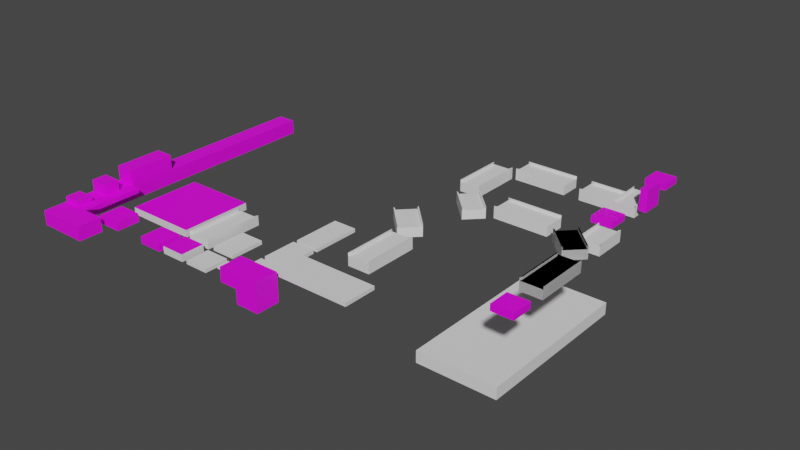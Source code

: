 # Source: level_getrolling.blend  (saved by Blender 4.5.87; exported with 4.5.12 LTS)
import bpy
from mathutils import Matrix  # noqa: F401  (used for matrix-valued properties, if any)

bpy.ops.wm.read_factory_settings(use_empty=True)
scene = bpy.context.scene
scene.name = 'Scene'

# ---- collections
col_collection = bpy.data.collections.new('Collection'); scene.collection.children.link(col_collection)

# ---- images (referenced by path relative to the original .blend; pixels are not part of the script)
import os
ASSET_DIR = os.environ.get("B2B_ASSET_DIR", "")  # directory of the original .blend (textures are referenced by path, not embedded)
HERE = os.path.dirname(os.path.abspath(__file__))  # packed textures are extracted next to this script under _unpacked/

def load_image(name, relpath, width, height, colorspace="sRGB"):
    """Load a texture the original file referenced (path relative to the .blend, or extracted next to this script)."""
    p = next((c for c in (os.path.join(HERE, relpath), os.path.join(ASSET_DIR, relpath)) if relpath and os.path.exists(c)), "")
    if p:
        img = bpy.data.images.load(p, check_existing=True)
        img.name = name
    else:  # same state as the original file: an image datablock whose file is absent (Cycles renders it pink)
        img = bpy.data.images.new(name, width, height)
        img.source = "FILE"
        img.filepath = "//" + (relpath or name)
    img.colorspace_settings.name = colorspace
    return img
img_block_3_tex_png = load_image('block_3_tex.png', 'block_3_tex.png', 1024, 1024, 'sRGB')
img_block_1_tex_png = load_image('block_1_tex.png', 'block_1_tex.png', 1024, 1024, 'sRGB')
img_block_2_tex_png = load_image('block_2_tex.png', 'block_2_tex.png', 1024, 1024, 'sRGB')

# ---- materials (node trees are filled in below, after node groups)
mat_tiled1 = bpy.data.materials.new('tiled1')
mat_tiled1.use_transparent_shadow = False
mat_blank = bpy.data.materials.new('blank')
mat_blank.use_transparent_shadow = False
mat_tiled2 = bpy.data.materials.new('tiled2')
mat_tiled2.use_transparent_shadow = False
mat_tiled3 = bpy.data.materials.new('tiled3')
mat_tiled3.use_transparent_shadow = False

# ---- material node trees
mat_tiled1.use_nodes = True; mat_tiled1.node_tree.nodes.clear()
_N = mat_tiled1.node_tree.nodes; _L = mat_tiled1.node_tree.links
n0 = _N.new('ShaderNodeBsdfPrincipled'); n0.name = 'Principled BSDF'; n0.location = (167, 300)
n0.distribution = 'GGX'
n0.subsurface_method = 'RANDOM_WALK_SKIN'
n0.inputs[3].default_value = 1.45
n0.inputs[27].default_value = (0.0, 0.0, 0.0, 1.0)
n0.inputs[28].default_value = 1.0
n1 = _N.new('ShaderNodeOutputMaterial'); n1.name = 'Material Output'; n1.location = (457, 300)
n2 = _N.new('ShaderNodeTexImage'); n2.name = 'Image Texture'; n2.location = (-373, 231)
n2.image = img_block_3_tex_png
_L.new(n0.outputs[0], n1.inputs[0])
_L.new(n2.outputs[0], n0.inputs[0])
n1.is_active_output = True
mat_blank.use_nodes = True; mat_blank.node_tree.nodes.clear()
_N = mat_blank.node_tree.nodes; _L = mat_blank.node_tree.links
n0 = _N.new('ShaderNodeBsdfPrincipled'); n0.name = 'Principled BSDF'; n0.location = (10, 300)
n0.distribution = 'GGX'
n0.subsurface_method = 'RANDOM_WALK_SKIN'
n0.inputs[3].default_value = 1.45
n0.inputs[27].default_value = (0.0, 0.0, 0.0, 1.0)
n0.inputs[28].default_value = 1.0
n1 = _N.new('ShaderNodeOutputMaterial'); n1.name = 'Material Output'; n1.location = (300, 300)
_L.new(n0.outputs[0], n1.inputs[0])
n1.is_active_output = True
mat_tiled2.use_nodes = True; mat_tiled2.node_tree.nodes.clear()
_N = mat_tiled2.node_tree.nodes; _L = mat_tiled2.node_tree.links
n0 = _N.new('ShaderNodeBsdfPrincipled'); n0.name = 'Principled BSDF'; n0.location = (167, 300)
n0.distribution = 'GGX'
n0.subsurface_method = 'RANDOM_WALK_SKIN'
n0.inputs[3].default_value = 1.45
n0.inputs[27].default_value = (0.0, 0.0, 0.0, 1.0)
n0.inputs[28].default_value = 1.0
n1 = _N.new('ShaderNodeOutputMaterial'); n1.name = 'Material Output'; n1.location = (457, 300)
n2 = _N.new('ShaderNodeTexImage'); n2.name = 'Image Texture'; n2.location = (-373, 231)
n2.image = img_block_1_tex_png
_L.new(n0.outputs[0], n1.inputs[0])
_L.new(n2.outputs[0], n0.inputs[0])
n1.is_active_output = True
mat_tiled3.use_nodes = True; mat_tiled3.node_tree.nodes.clear()
_N = mat_tiled3.node_tree.nodes; _L = mat_tiled3.node_tree.links
n0 = _N.new('ShaderNodeBsdfPrincipled'); n0.name = 'Principled BSDF'; n0.location = (167, 300)
n0.distribution = 'GGX'
n0.subsurface_method = 'RANDOM_WALK_SKIN'
n0.inputs[3].default_value = 1.45
n0.inputs[27].default_value = (0.0, 0.0, 0.0, 1.0)
n0.inputs[28].default_value = 1.0
n1 = _N.new('ShaderNodeOutputMaterial'); n1.name = 'Material Output'; n1.location = (457, 300)
n2 = _N.new('ShaderNodeTexImage'); n2.name = 'Image Texture'; n2.location = (-373, 231)
n2.image = img_block_2_tex_png
_L.new(n0.outputs[0], n1.inputs[0])
_L.new(n2.outputs[0], n0.inputs[0])
n1.is_active_output = True

# ---- world
world_world = bpy.data.worlds.new('World'); scene.world = world_world
world_world.use_nodes = True; world_world.node_tree.nodes.clear()
_N = world_world.node_tree.nodes; _L = world_world.node_tree.links
n0 = _N.new('ShaderNodeOutputWorld'); n0.name = 'World Output'; n0.location = (300, 300)
n1 = _N.new('ShaderNodeBackground'); n1.name = 'Background'; n1.location = (10, 300)
n1.inputs[0].default_value = (0.05088, 0.05088, 0.05088, 1.0)
_L.new(n1.outputs[0], n0.inputs[0])
n0.is_active_output = True
world_world.color = (0.05088, 0.05088, 0.05088)
world_world.use_sun_shadow = False
world_world.sun_shadow_jitter_overblur = 0.0

# ---- meshes
me_cube = bpy.data.meshes.new('Cube')
me_cube.from_pydata([(1.0, 1.0, 1.0), (1.0, 1.0, -1.0), (1.0, -1.0, 1.0), (1.0, -1.0, -1.0), (-1.0, 1.0, 1.0), (-1.0, 1.0, -1.0), (-1.0, -1.0, 1.0), (-1.0, -1.0, -1.0)], [], [(0, 4, 6, 2), (3, 2, 6, 7), (7, 6, 4, 5), (5, 1, 3, 7), (1, 0, 2, 3), (5, 4, 0, 1)])
me_cube.polygons.foreach_set('material_index', [0, 1, 1, 0, 1, 1])
_uv = me_cube.uv_layers.new(name='UVMap')
_uv.uv.foreach_set('vector', [-1.996, -1.992, 2.993, -1.992, 2.993, 2.997, -1.996, 2.997, 0.375, 0.75, 0.625, 0.75, 0.625, 1.0, 0.375, 1.0, 0.375, 0.0, 0.625, 0.0, 0.625, 0.25, 0.375, 0.25, 0.125, 0.5, 0.375, 0.5, 0.375, 0.75, 0.125, 0.75, 0.375, 0.5, 0.625, 0.5, 0.625, 0.75, 0.375, 0.75, 0.375, 0.25, 0.625, 0.25, 0.625, 0.5, 0.375, 0.5])
me_cube.materials.append(mat_tiled1)
me_cube.materials.append(mat_blank)
me_cube.use_remesh_preserve_volume = False
me_cube.use_remesh_preserve_attributes = False
me_cube.use_mirror_vertex_groups = False
me_cube.update()
me_cube_001 = bpy.data.meshes.new('Cube.001')
me_cube_001.from_pydata([(0.8947, 0.8947, 1.0), (1.0, 1.0, -1.0), (0.8947, -0.8947, 1.0), (1.0, -1.0, -1.0), (-0.8947, 0.8947, 1.0), (-1.0, 1.0, -1.0), (-0.8947, -0.8947, 1.0), (-1.0, -1.0, -1.0), (1.0, -1.0, 1.0), (-1.0, -1.0, 1.0), (1.0, 1.0, 1.0), (-1.0, 1.0, 1.0), (1.0, -1.0, 1.795), (-1.0, -1.0, 1.795), (-1.0, 1.0, 1.795), (1.0, 1.0, 1.795), (0.8947, -0.8947, 1.795), (-0.8947, -0.8947, 1.795), (-0.8947, 0.8947, 1.795), (0.8947, 0.8947, 1.795)], [], [(0, 4, 6, 2), (3, 8, 9, 7), (7, 9, 11, 5), (5, 1, 3, 7), (1, 10, 8, 3), (5, 11, 10, 1), (8, 2, 16, 12), (0, 2, 8, 10), (6, 4, 11, 9), (0, 10, 15, 19), (16, 17, 13, 12), (18, 19, 15, 14), (2, 6, 17, 16), (10, 11, 14, 15), (11, 4, 18, 14), (6, 9, 13, 17), (9, 8, 12, 13), (4, 0, 19, 18)])
_uv = me_cube_001.uv_layers.new(name='UVMap')
_uv.uv.foreach_set('vector', [0.6382, 0.5132, 0.8618, 0.5132, 0.8618, 0.7368, 0.6382, 0.7368, 0.375, 0.75, 0.625, 0.75, 0.625, 1.0, 0.375, 1.0, 0.375, 0.0, 0.625, 0.0, 0.625, 0.25, 0.375, 0.25, 0.125, 0.5, 0.375, 0.5, 0.375, 0.75, 0.125, 0.75, 0.375, 0.5, 0.625, 0.5, 0.625, 0.75, 0.375, 0.75, 0.375, 0.25, 0.625, 0.25, 0.625, 0.5, 0.375, 0.5, 0.625, 0.75, 0.6382, 0.7368, 0.6382, 0.7368, 0.625, 0.75, 0.6382, 0.5132, 0.6382, 0.7368, 0.625, 0.75, 0.625, 0.5, 0.8618, 0.7368, 0.8618, 0.5132, 0.875, 0.5, 0.875, 0.75, 0.6382, 0.5132, 0.625, 0.5, 0.625, 0.5, 0.6382, 0.5132, 0.6382, 0.7368, 0.8618, 0.7368, 0.875, 0.75, 0.625, 0.75, 0.8618, 0.5132, 0.6382, 0.5132, 0.625, 0.5, 0.875, 0.5, 0.6382, 0.7368, 0.8618, 0.7368, 0.8618, 0.7368, 0.6382, 0.7368, 0.625, 0.5, 0.625, 0.25, 0.625, 0.25, 0.625, 0.5, 0.875, 0.5, 0.8618, 0.5132, 0.8618, 0.5132, 0.875, 0.5, 0.8618, 0.7368, 0.875, 0.75, 0.875, 0.75, 0.8618, 0.7368, 0.625, 1.0, 0.625, 0.75, 0.625, 0.75, 0.625, 1.0, 0.8618, 0.5132, 0.6382, 0.5132, 0.6382, 0.5132, 0.8618, 0.5132])
me_cube_001.use_remesh_preserve_volume = False
me_cube_001.use_remesh_preserve_attributes = False
me_cube_001.use_mirror_vertex_groups = False
me_cube_001.update()
me_cube_002 = bpy.data.meshes.new('Cube.002')
me_cube_002.from_pydata([(1.0, 1.0, 1.0), (1.0, 1.0, -1.0), (1.0, -1.0, 1.0), (1.0, -1.0, -1.0), (-1.0, 1.0, 1.0), (-1.0, 1.0, -1.0), (-1.0, -1.0, 1.0), (-1.0, -1.0, -1.0)], [], [(0, 4, 6, 2), (3, 2, 6, 7), (7, 6, 4, 5), (5, 1, 3, 7), (1, 0, 2, 3), (5, 4, 0, 1)])
_uv = me_cube_002.uv_layers.new(name='UVMap')
_uv.uv.foreach_set('vector', [0.625, 0.5, 0.875, 0.5, 0.875, 0.75, 0.625, 0.75, 0.375, 0.75, 0.625, 0.75, 0.625, 1.0, 0.375, 1.0, 0.375, 0.0, 0.625, 0.0, 0.625, 0.25, 0.375, 0.25, 0.125, 0.5, 0.375, 0.5, 0.375, 0.75, 0.125, 0.75, 0.375, 0.5, 0.625, 0.5, 0.625, 0.75, 0.375, 0.75, 0.375, 0.25, 0.625, 0.25, 0.625, 0.5, 0.375, 0.5])
me_cube_002.materials.append(mat_tiled1)
me_cube_002.use_remesh_preserve_volume = False
me_cube_002.use_remesh_preserve_attributes = False
me_cube_002.use_mirror_vertex_groups = False
me_cube_002.update()
me_cube_003 = bpy.data.meshes.new('Cube.003')
me_cube_003.from_pydata([(1.0, 1.0, 1.0), (1.0, 1.0, -1.0), (1.0, -1.0, 1.0), (1.0, -1.0, -1.0), (-1.0, 1.0, 1.0), (-1.0, 1.0, -1.0), (-1.0, -1.0, 1.0), (-1.0, -1.0, -1.0)], [], [(0, 4, 6, 2), (3, 2, 6, 7), (7, 6, 4, 5), (5, 1, 3, 7), (1, 0, 2, 3), (5, 4, 0, 1)])
_uv = me_cube_003.uv_layers.new(name='UVMap')
_uv.uv.foreach_set('vector', [0.9971, 0.5, 1.991, 0.5, 1.991, 1.494, 0.9971, 1.494, 0.002858, 1.494, 0.9971, 1.494, 0.9971, 2.489, 0.002858, 2.489, 0.002858, -1.489, 0.9971, -1.489, 0.9971, -0.4943, 0.002858, -0.4943, -0.9914, 0.5, 0.002858, 0.5, 0.002858, 1.494, -0.9914, 1.494, 0.002858, 0.5, 0.9971, 0.5, 0.9971, 1.494, 0.002858, 1.494, 0.002858, -0.4943, 0.9971, -0.4943, 0.9971, 0.5, 0.002858, 0.5])
me_cube_003.materials.append(mat_tiled2)
me_cube_003.use_remesh_preserve_volume = False
me_cube_003.use_remesh_preserve_attributes = False
me_cube_003.use_mirror_vertex_groups = False
me_cube_003.update()
me_cube_004 = bpy.data.meshes.new('Cube.004')
me_cube_004.from_pydata([(1.0, 1.0, 1.0), (1.0, 1.0, -1.0), (1.0, -1.0, 1.0), (1.0, -1.0, -1.0), (-1.0, 1.0, 1.0), (-1.0, 1.0, -1.0), (-1.0, -1.0, 1.0), (-1.0, -1.0, -1.0)], [], [(0, 4, 6, 2), (3, 2, 6, 7), (7, 6, 4, 5), (5, 1, 3, 7), (1, 0, 2, 3), (5, 4, 0, 1)])
_uv = me_cube_004.uv_layers.new(name='UVMap')
_uv.uv.foreach_set('vector', [0.625, 0.5, 0.875, 0.5, 0.875, 0.75, 0.625, 0.75, 0.375, 0.75, 0.625, 0.75, 0.625, 1.0, 0.375, 1.0, 0.375, 0.0, 0.625, 0.0, 0.625, 0.25, 0.375, 0.25, 0.125, 0.5, 0.375, 0.5, 0.375, 0.75, 0.125, 0.75, 0.375, 0.5, 0.625, 0.5, 0.625, 0.75, 0.375, 0.75, 0.375, 0.25, 0.625, 0.25, 0.625, 0.5, 0.375, 0.5])
me_cube_004.materials.append(mat_tiled3)
me_cube_004.use_remesh_preserve_volume = False
me_cube_004.use_remesh_preserve_attributes = False
me_cube_004.use_mirror_vertex_groups = False
me_cube_004.update()
me_cube_005 = bpy.data.meshes.new('Cube.005')
me_cube_005.from_pydata([(1.0, 1.0, 1.0), (1.0, 1.0, -1.0), (1.0, -1.0, 1.0), (1.0, -1.0, -1.0), (-1.0, 1.0, 1.0), (-1.0, 1.0, -1.0), (-1.0, -1.0, 1.0), (-1.0, -1.0, -1.0), (1.0, 1.0, 0.0), (-1.0, -1.0, 0.0), (1.0, -1.0, 0.0), (-1.0, 1.0, 0.0), (-1.0, 2.501, 0.0), (1.0, 2.501, 0.0), (1.0, 2.501, 1.0), (-1.0, 2.501, 1.0)], [], [(0, 4, 6, 2), (10, 2, 6, 9), (9, 6, 4, 11), (5, 1, 3, 7), (8, 0, 2, 10), (5, 11, 8, 1), (1, 8, 10, 3), (7, 9, 11, 5), (3, 10, 9, 7), (15, 14, 13, 12), (11, 4, 15, 12), (8, 11, 12, 13), (0, 8, 13, 14), (4, 0, 14, 15)])
_uv = me_cube_005.uv_layers.new(name='UVMap')
_uv.uv.foreach_set('vector', [0.625, 0.5, 0.875, 0.5, 0.875, 0.75, 0.625, 0.75, 0.5, 0.75, 0.625, 0.75, 0.625, 1.0, 0.5, 1.0, 0.5, 0.0, 0.625, 0.0, 0.625, 0.25, 0.5, 0.25, 0.125, 0.5, 0.375, 0.5, 0.375, 0.75, 0.125, 0.75, 0.5, 0.5, 0.625, 0.5, 0.625, 0.75, 0.5, 0.75, 0.375, 0.25, 0.5, 0.25, 0.5, 0.5, 0.375, 0.5, 0.375, 0.5, 0.5, 0.5, 0.5, 0.75, 0.375, 0.75, 0.375, 0.0, 0.5, 0.0, 0.5, 0.25, 0.375, 0.25, 0.375, 0.75, 0.5, 0.75, 0.5, 1.0, 0.375, 1.0, 0.875, 0.5, 0.625, 0.5, 0.5, 0.5, 0.5, 0.25, 0.5, 0.25, 0.625, 0.25, 0.625, 0.25, 0.5, 0.25, 0.5, 0.5, 0.5, 0.25, 0.5, 0.25, 0.5, 0.5, 0.625, 0.5, 0.5, 0.5, 0.5, 0.5, 0.625, 0.5, 0.875, 0.5, 0.625, 0.5, 0.625, 0.5, 0.875, 0.5])
me_cube_005.materials.append(mat_tiled2)
me_cube_005.use_remesh_preserve_volume = False
me_cube_005.use_remesh_preserve_attributes = False
me_cube_005.use_mirror_vertex_groups = False
me_cube_005.update()
me_cube_006 = bpy.data.meshes.new('Cube.006')
me_cube_006.from_pydata([(1.0, 1.0, 1.0), (1.0, 1.0, -1.0), (1.0, -1.0, 1.0), (1.0, -1.0, -1.0), (-1.0, 1.0, 1.0), (-1.0, 1.0, -1.0), (-1.0, -1.0, 1.0), (-1.0, -1.0, -1.0)], [], [(0, 4, 6, 2), (3, 2, 6, 7), (7, 6, 4, 5), (5, 1, 3, 7), (1, 0, 2, 3), (5, 4, 0, 1)])
me_cube_006.polygons.foreach_set('material_index', [0, 1, 1, 0, 1, 1])
_uv = me_cube_006.uv_layers.new(name='UVMap')
_uv.uv.foreach_set('vector', [1.027, -0.005945, 1.987, -0.005945, 1.987, 0.9539, 1.027, 0.9539, 0.06676, 0.9539, 1.027, 0.9539, 1.027, 1.914, 0.06676, 1.914, 0.06676, -1.926, 1.027, -1.926, 1.027, -0.9658, 0.06676, -0.9658, -0.8931, -0.005945, 0.06676, -0.005945, 0.06676, 0.9539, -0.8931, 0.9539, 0.06676, -0.005945, 1.027, -0.005945, 1.027, 0.9539, 0.06676, 0.9539, 0.06676, -0.9658, 1.027, -0.9658, 1.027, -0.005945, 0.06676, -0.005945])
me_cube_006.materials.append(mat_tiled1)
me_cube_006.materials.append(mat_blank)
me_cube_006.use_remesh_preserve_volume = False
me_cube_006.use_remesh_preserve_attributes = False
me_cube_006.use_mirror_vertex_groups = False
me_cube_006.update()
me_cube_009 = bpy.data.meshes.new('Cube.009')
me_cube_009.from_pydata([(1.0, 1.0, 1.0), (1.0, 1.0, -1.0), (1.0, -1.0, 1.0), (1.0, -1.0, -1.0), (-1.0, 1.0, 1.0), (-1.0, 1.0, -1.0), (-1.0, -1.0, 1.0), (-1.0, -1.0, -1.0)], [], [(0, 4, 6, 2), (3, 2, 6, 7), (7, 6, 4, 5), (5, 1, 3, 7), (1, 0, 2, 3), (5, 4, 0, 1)])
_uv = me_cube_009.uv_layers.new(name='UVMap')
_uv.uv.foreach_set('vector', [0.625, 0.5, 0.875, 0.5, 0.875, 0.75, 0.625, 0.75, 0.375, 0.75, 0.625, 0.75, 0.625, 1.0, 0.375, 1.0, 0.375, 0.0, 0.625, 0.0, 0.625, 0.25, 0.375, 0.25, 0.125, 0.5, 0.375, 0.5, 0.375, 0.75, 0.125, 0.75, 0.375, 0.5, 0.625, 0.5, 0.625, 0.75, 0.375, 0.75, 0.375, 0.25, 0.625, 0.25, 0.625, 0.5, 0.375, 0.5])
me_cube_009.use_remesh_preserve_volume = False
me_cube_009.use_remesh_preserve_attributes = False
me_cube_009.use_mirror_vertex_groups = False
me_cube_009.update()
me_cube_007 = bpy.data.meshes.new('Cube.007')
me_cube_007.from_pydata([(1.0, 1.0, 1.0), (1.0, 1.0, -1.0), (1.0, -1.0, 1.0), (1.0, -1.0, -1.0), (-1.0, 1.0, 1.0), (-1.0, 1.0, -1.0), (-1.0, -1.0, 1.0), (-1.0, -1.0, -1.0)], [], [(0, 4, 6, 2), (3, 2, 6, 7), (7, 6, 4, 5), (5, 1, 3, 7), (1, 0, 2, 3), (5, 4, 0, 1)])
_uv = me_cube_007.uv_layers.new(name='UVMap')
_uv.uv.foreach_set('vector', [0.625, 0.5, 0.875, 0.5, 0.875, 0.75, 0.625, 0.75, 0.375, 0.75, 0.625, 0.75, 0.625, 1.0, 0.375, 1.0, 0.375, 0.0, 0.625, 0.0, 0.625, 0.25, 0.375, 0.25, 0.125, 0.5, 0.375, 0.5, 0.375, 0.75, 0.125, 0.75, 0.375, 0.5, 0.625, 0.5, 0.625, 0.75, 0.375, 0.75, 0.375, 0.25, 0.625, 0.25, 0.625, 0.5, 0.375, 0.5])
me_cube_007.use_remesh_preserve_volume = False
me_cube_007.use_remesh_preserve_attributes = False
me_cube_007.use_mirror_vertex_groups = False
me_cube_007.update()
me_cube_008 = bpy.data.meshes.new('Cube.008')
me_cube_008.from_pydata([(1.0, 1.0, 1.0), (1.0, 1.0, -1.0), (1.0, -1.0, 1.0), (1.0, -1.0, -1.0), (-1.0, 1.0, 1.0), (-1.0, 1.0, -1.0), (-1.0, -1.0, 1.0), (-1.0, -1.0, -1.0)], [], [(0, 4, 6, 2), (3, 2, 6, 7), (7, 6, 4, 5), (5, 1, 3, 7), (1, 0, 2, 3), (5, 4, 0, 1)])
_uv = me_cube_008.uv_layers.new(name='UVMap')
_uv.uv.foreach_set('vector', [0.625, 0.5, 0.875, 0.5, 0.875, 0.75, 0.625, 0.75, 0.375, 0.75, 0.625, 0.75, 0.625, 1.0, 0.375, 1.0, 0.375, 0.0, 0.625, 0.0, 0.625, 0.25, 0.375, 0.25, 0.125, 0.5, 0.375, 0.5, 0.375, 0.75, 0.125, 0.75, 0.375, 0.5, 0.625, 0.5, 0.625, 0.75, 0.375, 0.75, 0.375, 0.25, 0.625, 0.25, 0.625, 0.5, 0.375, 0.5])
me_cube_008.use_remesh_preserve_volume = False
me_cube_008.use_remesh_preserve_attributes = False
me_cube_008.use_mirror_vertex_groups = False
me_cube_008.update()
me_cube_010 = bpy.data.meshes.new('Cube.010')
me_cube_010.from_pydata([(1.0, 1.0, 1.0), (1.0, 1.0, -1.0), (1.0, -1.0, 1.0), (1.0, -1.0, -1.0), (-1.0, 1.0, 1.0), (-1.0, 1.0, -1.0), (-1.0, -1.0, 1.0), (-1.0, -1.0, -1.0)], [], [(0, 4, 6, 2), (3, 2, 6, 7), (7, 6, 4, 5), (5, 1, 3, 7), (1, 0, 2, 3), (5, 4, 0, 1)])
_uv = me_cube_010.uv_layers.new(name='UVMap')
_uv.uv.foreach_set('vector', [0.625, 0.5, 0.875, 0.5, 0.875, 0.75, 0.625, 0.75, 0.375, 0.75, 0.625, 0.75, 0.625, 1.0, 0.375, 1.0, 0.375, 0.0, 0.625, 0.0, 0.625, 0.25, 0.375, 0.25, 0.125, 0.5, 0.375, 0.5, 0.375, 0.75, 0.125, 0.75, 0.375, 0.5, 0.625, 0.5, 0.625, 0.75, 0.375, 0.75, 0.375, 0.25, 0.625, 0.25, 0.625, 0.5, 0.375, 0.5])
me_cube_010.use_remesh_preserve_volume = False
me_cube_010.use_remesh_preserve_attributes = False
me_cube_010.use_mirror_vertex_groups = False
me_cube_010.update()
me_cube_012 = bpy.data.meshes.new('Cube.012')
me_cube_012.from_pydata([(1.0, 1.0, 1.0), (1.0, 1.0, -1.0), (1.0, -1.0, 1.0), (1.0, -1.0, -1.0), (-1.0, 1.0, 1.0), (-1.0, 1.0, -1.0), (-1.0, -1.0, 1.0), (-1.0, -1.0, -1.0)], [], [(0, 4, 6, 2), (3, 2, 6, 7), (7, 6, 4, 5), (5, 1, 3, 7), (1, 0, 2, 3), (5, 4, 0, 1)])
_uv = me_cube_012.uv_layers.new(name='UVMap')
_uv.uv.foreach_set('vector', [0.625, 0.5, 0.875, 0.5, 0.875, 0.75, 0.625, 0.75, 0.375, 0.75, 0.625, 0.75, 0.625, 1.0, 0.375, 1.0, 0.375, 0.0, 0.625, 0.0, 0.625, 0.25, 0.375, 0.25, 0.125, 0.5, 0.375, 0.5, 0.375, 0.75, 0.125, 0.75, 0.375, 0.5, 0.625, 0.5, 0.625, 0.75, 0.375, 0.75, 0.375, 0.25, 0.625, 0.25, 0.625, 0.5, 0.375, 0.5])
me_cube_012.use_remesh_preserve_volume = False
me_cube_012.use_remesh_preserve_attributes = False
me_cube_012.use_mirror_vertex_groups = False
me_cube_012.update()
me_cube_013 = bpy.data.meshes.new('Cube.013')
me_cube_013.from_pydata([(1.0, 1.0, 1.0), (1.0, 1.0, -1.0), (1.0, -1.0, 1.0), (1.0, -1.0, -1.0), (-1.0, 1.0, 1.0), (-1.0, 1.0, -1.0), (-1.0, -1.0, 1.0), (-1.0, -1.0, -1.0)], [], [(0, 4, 6, 2), (3, 2, 6, 7), (7, 6, 4, 5), (5, 1, 3, 7), (1, 0, 2, 3), (5, 4, 0, 1)])
_uv = me_cube_013.uv_layers.new(name='UVMap')
_uv.uv.foreach_set('vector', [0.625, 0.5, 0.875, 0.5, 0.875, 0.75, 0.625, 0.75, 0.375, 0.75, 0.625, 0.75, 0.625, 1.0, 0.375, 1.0, 0.375, 0.0, 0.625, 0.0, 0.625, 0.25, 0.375, 0.25, 0.125, 0.5, 0.375, 0.5, 0.375, 0.75, 0.125, 0.75, 0.375, 0.5, 0.625, 0.5, 0.625, 0.75, 0.375, 0.75, 0.375, 0.25, 0.625, 0.25, 0.625, 0.5, 0.375, 0.5])
me_cube_013.use_remesh_preserve_volume = False
me_cube_013.use_remesh_preserve_attributes = False
me_cube_013.use_mirror_vertex_groups = False
me_cube_013.update()
me_cube_014 = bpy.data.meshes.new('Cube.014')
me_cube_014.from_pydata([(1.0, 1.0, 1.0), (1.0, 1.0, -1.0), (1.0, -1.0, 1.0), (1.0, -1.0, -1.0), (-1.0, 1.0, 1.0), (-1.0, 1.0, -1.0), (-1.0, -1.0, 1.0), (-1.0, -1.0, -1.0)], [], [(0, 4, 6, 2), (3, 2, 6, 7), (7, 6, 4, 5), (5, 1, 3, 7), (1, 0, 2, 3), (5, 4, 0, 1)])
_uv = me_cube_014.uv_layers.new(name='UVMap')
_uv.uv.foreach_set('vector', [0.625, 0.5, 0.875, 0.5, 0.875, 0.75, 0.625, 0.75, 0.375, 0.75, 0.625, 0.75, 0.625, 1.0, 0.375, 1.0, 0.375, 0.0, 0.625, 0.0, 0.625, 0.25, 0.375, 0.25, 0.125, 0.5, 0.375, 0.5, 0.375, 0.75, 0.125, 0.75, 0.375, 0.5, 0.625, 0.5, 0.625, 0.75, 0.375, 0.75, 0.375, 0.25, 0.625, 0.25, 0.625, 0.5, 0.375, 0.5])
me_cube_014.use_remesh_preserve_volume = False
me_cube_014.use_remesh_preserve_attributes = False
me_cube_014.use_mirror_vertex_groups = False
me_cube_014.update()
me_cube_011 = bpy.data.meshes.new('Cube.011')
me_cube_011.from_pydata([(-1.0, 6.361, 1.0), (1.0, 6.361, 1.0), (1.0, 6.361, 0.0), (-1.0, 6.361, 0.0), (-1.0, 7.897, 1.0), (1.0, 7.897, 1.0), (1.0, 7.897, 0.0), (-1.0, 7.897, 0.0), (6.0, 6.361, 1.0), (6.0, 6.361, 0.0), (6.0, 7.897, 1.0), (6.0, 7.897, 0.0), (2.25, 7.897, 1.0), (3.5, 7.897, 1.0), (4.75, 7.897, 1.0), (4.75, 7.897, 0.0), (3.5, 7.897, 0.0), (2.25, 7.897, 0.0), (2.25, 6.361, 1.0), (3.5, 6.361, 1.0), (4.75, 6.361, 1.0), (2.25, 6.361, 0.0), (3.5, 6.361, 0.0), (4.75, 6.361, 0.0), (1.0, 6.361, 1.366), (1.0, 7.897, 1.366), (2.25, 7.897, 1.366), (2.25, 6.361, 1.366), (3.5, 7.897, 1.782), (4.75, 7.897, 1.782), (3.5, 6.361, 1.782), (4.75, 6.361, 1.782), (23.84, 6.361, 1.0), (23.84, 6.361, 0.0), (23.84, 7.897, 1.0), (23.84, 7.897, 0.0), (9.983, 7.897, 0.0), (9.983, 6.361, 0.0), (9.983, 7.897, 1.0), (9.983, 6.361, 1.0), (6.0, 6.361, 2.06), (6.0, 7.897, 2.06), (9.983, 7.897, 2.06), (9.983, 6.361, 2.06), (-1.0, 3.73, 1.0), (-1.0, 3.73, 0.0), (1.0, 3.73, 0.0), (1.0, 3.73, 1.0), (3.5, 6.361, 0.681), (6.0, 6.361, 0.6838), (2.25, 6.361, 0.6795), (4.75, 6.361, 0.6824), (4.75, 5.563, 1.0), (6.0, 5.563, 1.0), (1.0, 5.563, 1.0), (2.25, 5.563, 1.0), (3.5, 5.563, 1.0), (2.25, 5.563, 0.6795), (3.5, 5.563, 0.681), (4.75, 5.563, 0.6824), (6.0, 5.563, 0.6838)], [], [(45, 44, 0, 3), (3, 0, 4, 7), (46, 45, 3, 2), (47, 46, 2, 1), (44, 47, 1, 0), (7, 4, 5, 6), (0, 1, 5, 4), (2, 3, 7, 6), (15, 14, 10, 11), (37, 36, 35, 33), (14, 20, 8, 10), (50, 48, 58, 57), (23, 15, 11, 9), (2, 6, 17, 21), (21, 17, 16, 22), (22, 16, 15, 23), (1, 50, 57, 54), (8, 20, 52, 53), (20, 19, 56, 52), (18, 12, 26, 27), (12, 18, 19, 13), (19, 20, 31, 30), (6, 5, 12, 17), (17, 12, 13, 16), (16, 13, 14, 15), (25, 24, 27, 26), (5, 1, 24, 25), (1, 18, 27, 24), (12, 5, 25, 26), (28, 30, 31, 29), (13, 19, 30, 28), (14, 13, 28, 29), (20, 14, 29, 31), (32, 33, 35, 34), (36, 38, 34, 35), (38, 39, 32, 34), (39, 37, 33, 32), (8, 49, 9, 37, 39), (38, 10, 41, 42), (11, 10, 38, 36), (9, 11, 36, 37), (41, 40, 43, 42), (39, 38, 42, 43), (8, 39, 43, 40), (10, 8, 40, 41), (47, 44, 45, 46), (52, 59, 60, 53), (48, 50, 21, 22), (49, 51, 23, 9), (51, 48, 22, 23), (50, 1, 2, 21), (54, 57, 55), (55, 57, 58, 56), (56, 58, 59, 52), (49, 8, 53, 60), (18, 1, 54, 55), (51, 49, 60, 59), (19, 18, 55, 56), (48, 51, 59, 58)])
_uv = me_cube_011.uv_layers.new(name='UVMap')
_uv.uv.foreach_set('vector', [0.5, 0.25, 0.625, 0.25, 0.625, 0.25, 0.5, 0.25, 0.5, 0.25, 0.625, 0.25, 0.625, 0.25, 0.5, 0.25, 0.5, 0.5, 0.5, 0.25, 0.5, 0.25, 0.5, 0.5, 0.625, 0.5, 0.5, 0.5, 0.5, 0.5, 0.625, 0.5, 0.875, 0.5, 0.625, 0.5, 0.625, 0.5, 0.875, 0.5, 0.5, 0.25, 0.625, 0.25, 0.625, 0.5, 0.5, 0.5, 0.875, 0.5, 0.625, 0.5, 0.625, 0.5, 0.875, 0.5, 0.5, 0.5, 0.5, 0.25, 0.5, 0.25, 0.5, 0.5, 0.5, 0.5, 0.625, 0.5, 0.625, 0.5, 0.5, 0.5, 0.5, 0.5, 0.5, 0.5, 0.5, 0.5, 0.5, 0.5, 0.625, 0.5, 0.625, 0.5, 0.625, 0.5, 0.625, 0.5, 0.5849, 0.5, 0.5851, 0.5, 0.5851, 0.5, 0.5849, 0.5, 0.5, 0.5, 0.5, 0.5, 0.5, 0.5, 0.5, 0.5, 0.5, 0.5, 0.5, 0.5, 0.5, 0.5, 0.5, 0.5, 0.5, 0.5, 0.5, 0.5, 0.5, 0.5, 0.5, 0.5, 0.5, 0.5, 0.5, 0.5, 0.5, 0.5, 0.5, 0.5, 0.625, 0.5, 0.5849, 0.5, 0.5849, 0.5, 0.625, 0.5, 0.625, 0.5, 0.625, 0.5, 0.625, 0.5, 0.625, 0.5, 0.625, 0.5, 0.625, 0.5, 0.625, 0.5, 0.625, 0.5, 0.625, 0.5, 0.625, 0.5, 0.625, 0.5, 0.625, 0.5, 0.625, 0.5, 0.625, 0.5, 0.625, 0.5, 0.625, 0.5, 0.625, 0.5, 0.625, 0.5, 0.625, 0.5, 0.625, 0.5, 0.5, 0.5, 0.625, 0.5, 0.625, 0.5, 0.5, 0.5, 0.5, 0.5, 0.625, 0.5, 0.625, 0.5, 0.5, 0.5, 0.5, 0.5, 0.625, 0.5, 0.625, 0.5, 0.5, 0.5, 0.625, 0.5, 0.625, 0.5, 0.625, 0.5, 0.625, 0.5, 0.625, 0.5, 0.625, 0.5, 0.625, 0.5, 0.625, 0.5, 0.625, 0.5, 0.625, 0.5, 0.625, 0.5, 0.625, 0.5, 0.625, 0.5, 0.625, 0.5, 0.625, 0.5, 0.625, 0.5, 0.625, 0.5, 0.625, 0.5, 0.625, 0.5, 0.625, 0.5, 0.625, 0.5, 0.625, 0.5, 0.625, 0.5, 0.625, 0.5, 0.625, 0.5, 0.625, 0.5, 0.625, 0.5, 0.625, 0.5, 0.625, 0.5, 0.625, 0.5, 0.625, 0.5, 0.625, 0.5, 0.625, 0.5, 0.5, 0.5, 0.5, 0.5, 0.625, 0.5, 0.5, 0.5, 0.625, 0.5, 0.625, 0.5, 0.5, 0.5, 0.625, 0.5, 0.625, 0.5, 0.625, 0.5, 0.625, 0.5, 0.625, 0.5, 0.5, 0.5, 0.5, 0.5, 0.625, 0.5, 0.625, 0.5, 0.5855, 0.5, 0.5, 0.5, 0.5, 0.5, 0.625, 0.5, 0.625, 0.5, 0.625, 0.5, 0.625, 0.5, 0.625, 0.5, 0.5, 0.5, 0.625, 0.5, 0.625, 0.5, 0.5, 0.5, 0.5, 0.5, 0.5, 0.5, 0.5, 0.5, 0.5, 0.5, 0.625, 0.5, 0.625, 0.5, 0.625, 0.5, 0.625, 0.5, 0.625, 0.5, 0.625, 0.5, 0.625, 0.5, 0.625, 0.5, 0.625, 0.5, 0.625, 0.5, 0.625, 0.5, 0.625, 0.5, 0.625, 0.5, 0.625, 0.5, 0.625, 0.5, 0.625, 0.5, 0.625, 0.5, 0.625, 0.25, 0.5, 0.25, 0.5, 0.5, 0.625, 0.5, 0.5853, 0.5, 0.5855, 0.5, 0.625, 0.5, 0.5851, 0.5, 0.5849, 0.5, 0.5, 0.5, 0.5, 0.5, 0.5855, 0.5, 0.5853, 0.5, 0.5, 0.5, 0.5, 0.5, 0.5853, 0.5, 0.5851, 0.5, 0.5, 0.5, 0.5, 0.5, 0.5849, 0.5, 0.625, 0.5, 0.5, 0.5, 0.5, 0.5, 0.625, 0.5, 0.5849, 0.5, 0.625, 0.5, 0.625, 0.5, 0.5849, 0.5, 0.5851, 0.5, 0.625, 0.5, 0.625, 0.5, 0.5851, 0.5, 0.5853, 0.5, 0.625, 0.5, 0.5855, 0.5, 0.625, 0.5, 0.625, 0.5, 0.5855, 0.5, 0.625, 0.5, 0.625, 0.5, 0.625, 0.5, 0.625, 0.5, 0.5853, 0.5, 0.5855, 0.5, 0.5855, 0.5, 0.5853, 0.5, 0.625, 0.5, 0.625, 0.5, 0.625, 0.5, 0.625, 0.5, 0.5851, 0.5, 0.5853, 0.5, 0.5853, 0.5, 0.5851, 0.5])
me_cube_011.materials.append(mat_tiled2)
me_cube_011.use_remesh_preserve_volume = False
me_cube_011.use_remesh_preserve_attributes = False
me_cube_011.use_mirror_vertex_groups = False
me_cube_011.update()
me_cube_015 = bpy.data.meshes.new('Cube.015')
me_cube_015.from_pydata([(0.8947, 0.8947, 1.825), (1.0, 1.0, -1.0), (0.8947, -0.8947, 1.825), (1.0, -1.0, -1.0), (-0.8947, 0.8947, 1.825), (-1.0, 1.0, -1.0), (-0.8947, -0.8947, 1.825), (-1.0, -1.0, -1.0), (1.0, -1.0, 1.825), (-1.0, -1.0, 1.825), (1.0, 1.0, 1.825), (-1.0, 1.0, 1.825), (1.0, -1.0, 2.62), (-1.0, -1.0, 2.62), (-1.0, 1.0, 2.62), (1.0, 1.0, 2.62), (0.8947, -0.8947, 2.62), (-0.8947, -0.8947, 2.62), (-0.8947, 0.8947, 2.62), (0.8947, 0.8947, 2.62), (2.146, 3.13, 1.825), (2.163, 3.322, -1.0), (2.652, 1.865, 1.825), (2.729, 1.908, -1.0), (1.348, 1.135, 1.825), (1.271, 1.092, -1.0), (1.854, -0.1303, 1.825), (1.837, -0.3222, -1.0), (2.729, 1.908, 1.825), (1.837, -0.3222, 1.825), (2.163, 3.322, 1.825), (1.271, 1.092, 1.825), (2.729, 1.908, 2.62), (1.837, -0.3222, 2.62), (1.271, 1.092, 2.62), (2.163, 3.322, 2.62), (2.652, 1.865, 2.62), (1.854, -0.1303, 2.62), (1.348, 1.135, 2.62), (2.146, 3.13, 2.62)], [], [(0, 4, 6, 2), (3, 8, 9, 7), (7, 9, 11, 5), (5, 1, 3, 7), (1, 10, 8, 3), (5, 11, 10, 1), (8, 2, 16, 12), (0, 2, 8, 10), (6, 4, 11, 9), (0, 10, 15, 19), (16, 17, 13, 12), (18, 19, 15, 14), (2, 6, 17, 16), (10, 11, 14, 15), (11, 4, 18, 14), (6, 9, 13, 17), (9, 8, 12, 13), (4, 0, 19, 18), (20, 24, 26, 22), (23, 28, 29, 27), (27, 29, 31, 25), (25, 21, 23, 27), (21, 30, 28, 23), (25, 31, 30, 21), (28, 22, 36, 32), (20, 22, 28, 30), (26, 24, 31, 29), (20, 30, 35, 39), (36, 37, 33, 32), (38, 39, 35, 34), (22, 26, 37, 36), (30, 31, 34, 35), (31, 24, 38, 34), (26, 29, 33, 37), (29, 28, 32, 33), (24, 20, 39, 38)])
_uv = me_cube_015.uv_layers.new(name='UVMap')
_uv.uv.foreach_set('vector', [0.6382, 0.5132, 0.8618, 0.5132, 0.8618, 0.7368, 0.6382, 0.7368, 0.375, 0.75, 0.625, 0.75, 0.625, 1.0, 0.375, 1.0, 0.375, 0.0, 0.625, 0.0, 0.625, 0.25, 0.375, 0.25, 0.125, 0.5, 0.375, 0.5, 0.375, 0.75, 0.125, 0.75, 0.375, 0.5, 0.625, 0.5, 0.625, 0.75, 0.375, 0.75, 0.375, 0.25, 0.625, 0.25, 0.625, 0.5, 0.375, 0.5, 0.625, 0.75, 0.6382, 0.7368, 0.6382, 0.7368, 0.625, 0.75, 0.6382, 0.5132, 0.6382, 0.7368, 0.625, 0.75, 0.625, 0.5, 0.8618, 0.7368, 0.8618, 0.5132, 0.875, 0.5, 0.875, 0.75, 0.6382, 0.5132, 0.625, 0.5, 0.625, 0.5, 0.6382, 0.5132, 0.6382, 0.7368, 0.8618, 0.7368, 0.875, 0.75, 0.625, 0.75, 0.8618, 0.5132, 0.6382, 0.5132, 0.625, 0.5, 0.875, 0.5, 0.6382, 0.7368, 0.8618, 0.7368, 0.8618, 0.7368, 0.6382, 0.7368, 0.625, 0.5, 0.625, 0.25, 0.625, 0.25, 0.625, 0.5, 0.875, 0.5, 0.8618, 0.5132, 0.8618, 0.5132, 0.875, 0.5, 0.8618, 0.7368, 0.875, 0.75, 0.875, 0.75, 0.8618, 0.7368, 0.625, 1.0, 0.625, 0.75, 0.625, 0.75, 0.625, 1.0, 0.8618, 0.5132, 0.6382, 0.5132, 0.6382, 0.5132, 0.8618, 0.5132, 0.6382, 0.5132, 0.8618, 0.5132, 0.8618, 0.7368, 0.6382, 0.7368, 0.375, 0.75, 0.625, 0.75, 0.625, 1.0, 0.375, 1.0, 0.375, 0.0, 0.625, 0.0, 0.625, 0.25, 0.375, 0.25, 0.125, 0.5, 0.375, 0.5, 0.375, 0.75, 0.125, 0.75, 0.375, 0.5, 0.625, 0.5, 0.625, 0.75, 0.375, 0.75, 0.375, 0.25, 0.625, 0.25, 0.625, 0.5, 0.375, 0.5, 0.625, 0.75, 0.6382, 0.7368, 0.6382, 0.7368, 0.625, 0.75, 0.6382, 0.5132, 0.6382, 0.7368, 0.625, 0.75, 0.625, 0.5, 0.8618, 0.7368, 0.8618, 0.5132, 0.875, 0.5, 0.875, 0.75, 0.6382, 0.5132, 0.625, 0.5, 0.625, 0.5, 0.6382, 0.5132, 0.6382, 0.7368, 0.8618, 0.7368, 0.875, 0.75, 0.625, 0.75, 0.8618, 0.5132, 0.6382, 0.5132, 0.625, 0.5, 0.875, 0.5, 0.6382, 0.7368, 0.8618, 0.7368, 0.8618, 0.7368, 0.6382, 0.7368, 0.625, 0.5, 0.625, 0.25, 0.625, 0.25, 0.625, 0.5, 0.875, 0.5, 0.8618, 0.5132, 0.8618, 0.5132, 0.875, 0.5, 0.8618, 0.7368, 0.875, 0.75, 0.875, 0.75, 0.8618, 0.7368, 0.625, 1.0, 0.625, 0.75, 0.625, 0.75, 0.625, 1.0, 0.8618, 0.5132, 0.6382, 0.5132, 0.6382, 0.5132, 0.8618, 0.5132])
me_cube_015.use_remesh_preserve_volume = False
me_cube_015.use_remesh_preserve_attributes = False
me_cube_015.use_mirror_vertex_groups = False
me_cube_015.update()
me_cube_017 = bpy.data.meshes.new('Cube.017')
me_cube_017.from_pydata([(0.8947, 0.8947, 1.825), (1.0, 1.0, -1.0), (0.8947, -0.8947, 1.825), (1.0, -1.0, -1.0), (-0.8947, 0.8947, 1.825), (-1.0, 1.0, -1.0), (-0.8947, -0.8947, 1.825), (-1.0, -1.0, -1.0), (1.0, -1.0, 1.825), (-1.0, -1.0, 1.825), (1.0, 1.0, 1.825), (-1.0, 1.0, 1.825), (1.0, -1.0, 2.62), (-1.0, -1.0, 2.62), (-1.0, 1.0, 2.62), (1.0, 1.0, 2.62), (0.8947, -0.8947, 2.62), (-0.8947, -0.8947, 2.62), (-0.8947, 0.8947, 2.62), (0.8947, 0.8947, 2.62)], [], [(0, 4, 6, 2), (3, 8, 9, 7), (7, 9, 11, 5), (5, 1, 3, 7), (1, 10, 8, 3), (5, 11, 10, 1), (8, 2, 16, 12), (0, 2, 8, 10), (6, 4, 11, 9), (0, 10, 15, 19), (16, 17, 13, 12), (18, 19, 15, 14), (2, 6, 17, 16), (10, 11, 14, 15), (11, 4, 18, 14), (6, 9, 13, 17), (9, 8, 12, 13), (4, 0, 19, 18)])
_uv = me_cube_017.uv_layers.new(name='UVMap')
_uv.uv.foreach_set('vector', [0.6382, 0.5132, 0.8618, 0.5132, 0.8618, 0.7368, 0.6382, 0.7368, 0.375, 0.75, 0.625, 0.75, 0.625, 1.0, 0.375, 1.0, 0.375, 0.0, 0.625, 0.0, 0.625, 0.25, 0.375, 0.25, 0.125, 0.5, 0.375, 0.5, 0.375, 0.75, 0.125, 0.75, 0.375, 0.5, 0.625, 0.5, 0.625, 0.75, 0.375, 0.75, 0.375, 0.25, 0.625, 0.25, 0.625, 0.5, 0.375, 0.5, 0.625, 0.75, 0.6382, 0.7368, 0.6382, 0.7368, 0.625, 0.75, 0.6382, 0.5132, 0.6382, 0.7368, 0.625, 0.75, 0.625, 0.5, 0.8618, 0.7368, 0.8618, 0.5132, 0.875, 0.5, 0.875, 0.75, 0.6382, 0.5132, 0.625, 0.5, 0.625, 0.5, 0.6382, 0.5132, 0.6382, 0.7368, 0.8618, 0.7368, 0.875, 0.75, 0.625, 0.75, 0.8618, 0.5132, 0.6382, 0.5132, 0.625, 0.5, 0.875, 0.5, 0.6382, 0.7368, 0.8618, 0.7368, 0.8618, 0.7368, 0.6382, 0.7368, 0.625, 0.5, 0.625, 0.25, 0.625, 0.25, 0.625, 0.5, 0.875, 0.5, 0.8618, 0.5132, 0.8618, 0.5132, 0.875, 0.5, 0.8618, 0.7368, 0.875, 0.75, 0.875, 0.75, 0.8618, 0.7368, 0.625, 1.0, 0.625, 0.75, 0.625, 0.75, 0.625, 1.0, 0.8618, 0.5132, 0.6382, 0.5132, 0.6382, 0.5132, 0.8618, 0.5132])
me_cube_017.use_remesh_preserve_volume = False
me_cube_017.use_remesh_preserve_attributes = False
me_cube_017.use_mirror_vertex_groups = False
me_cube_017.update()
me_cube_020 = bpy.data.meshes.new('Cube.020')
me_cube_020.from_pydata([(1.0, 1.0, 1.0), (1.0, 1.0, -1.0), (1.0, -1.0, 1.0), (1.0, -1.0, -1.0), (-1.0, 1.0, 1.0), (-1.0, 1.0, -1.0), (-1.0, -1.0, 1.0), (-1.0, -1.0, -1.0)], [], [(0, 4, 6, 2), (3, 2, 6, 7), (7, 6, 4, 5), (5, 1, 3, 7), (1, 0, 2, 3), (5, 4, 0, 1)])
_uv = me_cube_020.uv_layers.new(name='UVMap')
_uv.uv.foreach_set('vector', [0.625, 0.5, 0.875, 0.5, 0.875, 0.75, 0.625, 0.75, 0.375, 0.75, 0.625, 0.75, 0.625, 1.0, 0.375, 1.0, 0.375, 0.0, 0.625, 0.0, 0.625, 0.25, 0.375, 0.25, 0.125, 0.5, 0.375, 0.5, 0.375, 0.75, 0.125, 0.75, 0.375, 0.5, 0.625, 0.5, 0.625, 0.75, 0.375, 0.75, 0.375, 0.25, 0.625, 0.25, 0.625, 0.5, 0.375, 0.5])
me_cube_020.use_remesh_preserve_volume = False
me_cube_020.use_remesh_preserve_attributes = False
me_cube_020.use_mirror_vertex_groups = False
me_cube_020.update()
me_cube_021 = bpy.data.meshes.new('Cube.021')
me_cube_021.from_pydata([(0.8947, 0.8947, 1.825), (1.0, 1.0, -1.0), (0.8947, -0.8947, 1.825), (1.0, -1.0, -1.0), (-0.8947, 0.8947, 1.825), (-1.0, 1.0, -1.0), (-0.8947, -0.8947, 1.825), (-1.0, -1.0, -1.0), (1.0, -1.0, 1.825), (-1.0, -1.0, 1.825), (1.0, 1.0, 1.825), (-1.0, 1.0, 1.825), (1.0, -1.0, 2.62), (-1.0, -1.0, 2.62), (-1.0, 1.0, 2.62), (1.0, 1.0, 2.62), (0.8947, -0.8947, 2.62), (-0.8947, -0.8947, 2.62), (-0.8947, 0.8947, 2.62), (0.8947, 0.8947, 2.62), (2.146, 3.13, 1.825), (2.163, 3.322, -1.0), (2.652, 1.865, 1.825), (2.729, 1.908, -1.0), (1.348, 1.135, 1.825), (1.271, 1.092, -1.0), (1.854, -0.1303, 1.825), (1.837, -0.3222, -1.0), (2.729, 1.908, 1.825), (1.837, -0.3222, 1.825), (2.163, 3.322, 1.825), (1.271, 1.092, 1.825), (2.729, 1.908, 2.62), (1.837, -0.3222, 2.62), (1.271, 1.092, 2.62), (2.163, 3.322, 2.62), (2.652, 1.865, 2.62), (1.854, -0.1303, 2.62), (1.348, 1.135, 2.62), (2.146, 3.13, 2.62)], [], [(0, 4, 6, 2), (3, 8, 9, 7), (7, 9, 11, 5), (5, 1, 3, 7), (1, 10, 8, 3), (5, 11, 10, 1), (8, 2, 16, 12), (0, 2, 8, 10), (6, 4, 11, 9), (0, 10, 15, 19), (16, 17, 13, 12), (18, 19, 15, 14), (2, 6, 17, 16), (10, 11, 14, 15), (11, 4, 18, 14), (6, 9, 13, 17), (9, 8, 12, 13), (4, 0, 19, 18), (20, 24, 26, 22), (23, 28, 29, 27), (27, 29, 31, 25), (25, 21, 23, 27), (21, 30, 28, 23), (25, 31, 30, 21), (28, 22, 36, 32), (20, 22, 28, 30), (26, 24, 31, 29), (20, 30, 35, 39), (36, 37, 33, 32), (38, 39, 35, 34), (22, 26, 37, 36), (30, 31, 34, 35), (31, 24, 38, 34), (26, 29, 33, 37), (29, 28, 32, 33), (24, 20, 39, 38)])
_uv = me_cube_021.uv_layers.new(name='UVMap')
_uv.uv.foreach_set('vector', [0.6382, 0.5132, 0.8618, 0.5132, 0.8618, 0.7368, 0.6382, 0.7368, 0.375, 0.75, 0.625, 0.75, 0.625, 1.0, 0.375, 1.0, 0.375, 0.0, 0.625, 0.0, 0.625, 0.25, 0.375, 0.25, 0.125, 0.5, 0.375, 0.5, 0.375, 0.75, 0.125, 0.75, 0.375, 0.5, 0.625, 0.5, 0.625, 0.75, 0.375, 0.75, 0.375, 0.25, 0.625, 0.25, 0.625, 0.5, 0.375, 0.5, 0.625, 0.75, 0.6382, 0.7368, 0.6382, 0.7368, 0.625, 0.75, 0.6382, 0.5132, 0.6382, 0.7368, 0.625, 0.75, 0.625, 0.5, 0.8618, 0.7368, 0.8618, 0.5132, 0.875, 0.5, 0.875, 0.75, 0.6382, 0.5132, 0.625, 0.5, 0.625, 0.5, 0.6382, 0.5132, 0.6382, 0.7368, 0.8618, 0.7368, 0.875, 0.75, 0.625, 0.75, 0.8618, 0.5132, 0.6382, 0.5132, 0.625, 0.5, 0.875, 0.5, 0.6382, 0.7368, 0.8618, 0.7368, 0.8618, 0.7368, 0.6382, 0.7368, 0.625, 0.5, 0.625, 0.25, 0.625, 0.25, 0.625, 0.5, 0.875, 0.5, 0.8618, 0.5132, 0.8618, 0.5132, 0.875, 0.5, 0.8618, 0.7368, 0.875, 0.75, 0.875, 0.75, 0.8618, 0.7368, 0.625, 1.0, 0.625, 0.75, 0.625, 0.75, 0.625, 1.0, 0.8618, 0.5132, 0.6382, 0.5132, 0.6382, 0.5132, 0.8618, 0.5132, 0.6382, 0.5132, 0.8618, 0.5132, 0.8618, 0.7368, 0.6382, 0.7368, 0.375, 0.75, 0.625, 0.75, 0.625, 1.0, 0.375, 1.0, 0.375, 0.0, 0.625, 0.0, 0.625, 0.25, 0.375, 0.25, 0.125, 0.5, 0.375, 0.5, 0.375, 0.75, 0.125, 0.75, 0.375, 0.5, 0.625, 0.5, 0.625, 0.75, 0.375, 0.75, 0.375, 0.25, 0.625, 0.25, 0.625, 0.5, 0.375, 0.5, 0.625, 0.75, 0.6382, 0.7368, 0.6382, 0.7368, 0.625, 0.75, 0.6382, 0.5132, 0.6382, 0.7368, 0.625, 0.75, 0.625, 0.5, 0.8618, 0.7368, 0.8618, 0.5132, 0.875, 0.5, 0.875, 0.75, 0.6382, 0.5132, 0.625, 0.5, 0.625, 0.5, 0.6382, 0.5132, 0.6382, 0.7368, 0.8618, 0.7368, 0.875, 0.75, 0.625, 0.75, 0.8618, 0.5132, 0.6382, 0.5132, 0.625, 0.5, 0.875, 0.5, 0.6382, 0.7368, 0.8618, 0.7368, 0.8618, 0.7368, 0.6382, 0.7368, 0.625, 0.5, 0.625, 0.25, 0.625, 0.25, 0.625, 0.5, 0.875, 0.5, 0.8618, 0.5132, 0.8618, 0.5132, 0.875, 0.5, 0.8618, 0.7368, 0.875, 0.75, 0.875, 0.75, 0.8618, 0.7368, 0.625, 1.0, 0.625, 0.75, 0.625, 0.75, 0.625, 1.0, 0.8618, 0.5132, 0.6382, 0.5132, 0.6382, 0.5132, 0.8618, 0.5132])
me_cube_021.use_remesh_preserve_volume = False
me_cube_021.use_remesh_preserve_attributes = False
me_cube_021.use_mirror_vertex_groups = False
me_cube_021.update()
me_cube_022 = bpy.data.meshes.new('Cube.022')
me_cube_022.from_pydata([(2.146, 3.13, 1.825), (2.163, 3.322, -1.0), (2.652, 1.865, 1.825), (2.729, 1.908, -1.0), (1.348, 1.135, 1.825), (1.271, 1.092, -1.0), (1.854, -0.1303, 1.825), (1.837, -0.3222, -1.0), (2.729, 1.908, 1.825), (1.837, -0.3222, 1.825), (2.163, 3.322, 1.825), (1.271, 1.092, 1.825), (2.729, 1.908, 2.62), (1.837, -0.3222, 2.62), (1.271, 1.092, 2.62), (2.163, 3.322, 2.62), (2.652, 1.865, 2.62), (1.854, -0.1303, 2.62), (1.348, 1.135, 2.62), (2.146, 3.13, 2.62)], [], [(0, 4, 6, 2), (3, 8, 9, 7), (7, 9, 11, 5), (5, 1, 3, 7), (1, 10, 8, 3), (5, 11, 10, 1), (8, 2, 16, 12), (0, 2, 8, 10), (6, 4, 11, 9), (0, 10, 15, 19), (16, 17, 13, 12), (18, 19, 15, 14), (2, 6, 17, 16), (10, 11, 14, 15), (11, 4, 18, 14), (6, 9, 13, 17), (9, 8, 12, 13), (4, 0, 19, 18)])
_uv = me_cube_022.uv_layers.new(name='UVMap')
_uv.uv.foreach_set('vector', [0.6382, 0.5132, 0.8618, 0.5132, 0.8618, 0.7368, 0.6382, 0.7368, 0.375, 0.75, 0.625, 0.75, 0.625, 1.0, 0.375, 1.0, 0.375, 0.0, 0.625, 0.0, 0.625, 0.25, 0.375, 0.25, 0.125, 0.5, 0.375, 0.5, 0.375, 0.75, 0.125, 0.75, 0.375, 0.5, 0.625, 0.5, 0.625, 0.75, 0.375, 0.75, 0.375, 0.25, 0.625, 0.25, 0.625, 0.5, 0.375, 0.5, 0.625, 0.75, 0.6382, 0.7368, 0.6382, 0.7368, 0.625, 0.75, 0.6382, 0.5132, 0.6382, 0.7368, 0.625, 0.75, 0.625, 0.5, 0.8618, 0.7368, 0.8618, 0.5132, 0.875, 0.5, 0.875, 0.75, 0.6382, 0.5132, 0.625, 0.5, 0.625, 0.5, 0.6382, 0.5132, 0.6382, 0.7368, 0.8618, 0.7368, 0.875, 0.75, 0.625, 0.75, 0.8618, 0.5132, 0.6382, 0.5132, 0.625, 0.5, 0.875, 0.5, 0.6382, 0.7368, 0.8618, 0.7368, 0.8618, 0.7368, 0.6382, 0.7368, 0.625, 0.5, 0.625, 0.25, 0.625, 0.25, 0.625, 0.5, 0.875, 0.5, 0.8618, 0.5132, 0.8618, 0.5132, 0.875, 0.5, 0.8618, 0.7368, 0.875, 0.75, 0.875, 0.75, 0.8618, 0.7368, 0.625, 1.0, 0.625, 0.75, 0.625, 0.75, 0.625, 1.0, 0.8618, 0.5132, 0.6382, 0.5132, 0.6382, 0.5132, 0.8618, 0.5132])
me_cube_022.use_remesh_preserve_volume = False
me_cube_022.use_remesh_preserve_attributes = False
me_cube_022.use_mirror_vertex_groups = False
me_cube_022.update()
me_cube_024 = bpy.data.meshes.new('Cube.024')
me_cube_024.from_pydata([(0.8947, 0.8947, 1.825), (0.8947, -0.8947, 1.825), (-0.8947, 0.8947, 1.825), (1.0, 1.0, 1.825), (0.8947, 0.8947, 2.62), (-0.8947, 0.8947, 2.62), (1.0, 1.0, 2.62), (-1.0, 1.0, 2.62), (-1.0, 1.0, 1.825), (-1.0, 1.0, -1.0), (-1.0, -1.0, 1.825), (-1.0, -1.0, -1.0), (1.0, -1.0, 1.825), (-0.8947, -0.8947, 1.825), (-1.0, -1.0, 2.62), (1.0, -1.0, 2.62), (-0.8947, -0.8947, 2.62), (0.8947, -0.8947, 2.62), (1.0, -1.0, -1.0), (1.0, 1.0, -1.0)], [], [(0, 1, 12, 3), (0, 2, 13, 1), (2, 0, 4, 5), (0, 3, 6, 4), (5, 4, 6, 7), (3, 8, 7, 6), (8, 2, 5, 7), (9, 8, 3, 19), (11, 10, 8, 9), (13, 2, 8, 10), (18, 12, 10, 11), (10, 12, 15, 14), (13, 10, 14, 16), (17, 16, 14, 15), (1, 13, 16, 17), (12, 1, 17, 15), (19, 3, 12, 18), (9, 19, 18, 11)])
_uv = me_cube_024.uv_layers.new(name='UVMap')
_uv.uv.foreach_set('vector', [0.6382, 0.5132, 0.6382, 0.7368, 0.625, 0.75, 0.625, 0.5, 0.6382, 0.5132, 0.8618, 0.5132, 0.8618, 0.7368, 0.6382, 0.7368, 0.8618, 0.5132, 0.6382, 0.5132, 0.6382, 0.5132, 0.8618, 0.5132, 0.6382, 0.5132, 0.625, 0.5, 0.625, 0.5, 0.6382, 0.5132, 0.8618, 0.5132, 0.6382, 0.5132, 0.625, 0.5, 0.875, 0.5, 0.625, 0.5, 0.625, 0.25, 0.625, 0.25, 0.625, 0.5, 0.875, 0.5, 0.8618, 0.5132, 0.8618, 0.5132, 0.875, 0.5, 0.375, 0.25, 0.625, 0.25, 0.625, 0.5, 0.375, 0.5, 0.375, 0.0, 0.625, 0.0, 0.625, 0.25, 0.375, 0.25, 0.8618, 0.7368, 0.8618, 0.5132, 0.875, 0.5, 0.875, 0.75, 0.375, 0.75, 0.625, 0.75, 0.625, 1.0, 0.375, 1.0, 0.625, 1.0, 0.625, 0.75, 0.625, 0.75, 0.625, 1.0, 0.8618, 0.7368, 0.875, 0.75, 0.875, 0.75, 0.8618, 0.7368, 0.6382, 0.7368, 0.8618, 0.7368, 0.875, 0.75, 0.625, 0.75, 0.6382, 0.7368, 0.8618, 0.7368, 0.8618, 0.7368, 0.6382, 0.7368, 0.625, 0.75, 0.6382, 0.7368, 0.6382, 0.7368, 0.625, 0.75, 0.375, 0.5, 0.625, 0.5, 0.625, 0.75, 0.375, 0.75, 0.125, 0.5, 0.375, 0.5, 0.375, 0.75, 0.125, 0.75])
me_cube_024.use_remesh_preserve_volume = False
me_cube_024.use_remesh_preserve_attributes = False
me_cube_024.use_mirror_vertex_groups = False
me_cube_024.update()
me_cube_025 = bpy.data.meshes.new('Cube.025')
me_cube_025.from_pydata([(2.146, 3.13, 1.825), (2.163, 3.322, -1.0), (2.652, 1.865, 1.825), (2.729, 1.908, -1.0), (1.348, 1.135, 1.825), (1.271, 1.092, -1.0), (1.854, -0.1303, 1.825), (1.837, -0.3222, -1.0), (2.729, 1.908, 1.825), (1.837, -0.3222, 1.825), (2.163, 3.322, 1.825), (1.271, 1.092, 1.825), (2.729, 1.908, 2.62), (1.837, -0.3222, 2.62), (1.271, 1.092, 2.62), (2.163, 3.322, 2.62), (2.652, 1.865, 2.62), (1.854, -0.1303, 2.62), (1.348, 1.135, 2.62), (2.146, 3.13, 2.62)], [], [(0, 4, 6, 2), (3, 8, 9, 7), (7, 9, 11, 5), (5, 1, 3, 7), (1, 10, 8, 3), (5, 11, 10, 1), (8, 2, 16, 12), (0, 2, 8, 10), (6, 4, 11, 9), (0, 10, 15, 19), (16, 17, 13, 12), (18, 19, 15, 14), (2, 6, 17, 16), (10, 11, 14, 15), (11, 4, 18, 14), (6, 9, 13, 17), (9, 8, 12, 13), (4, 0, 19, 18)])
_uv = me_cube_025.uv_layers.new(name='UVMap')
_uv.uv.foreach_set('vector', [0.6382, 0.5132, 0.8618, 0.5132, 0.8618, 0.7368, 0.6382, 0.7368, 0.375, 0.75, 0.625, 0.75, 0.625, 1.0, 0.375, 1.0, 0.375, 0.0, 0.625, 0.0, 0.625, 0.25, 0.375, 0.25, 0.125, 0.5, 0.375, 0.5, 0.375, 0.75, 0.125, 0.75, 0.375, 0.5, 0.625, 0.5, 0.625, 0.75, 0.375, 0.75, 0.375, 0.25, 0.625, 0.25, 0.625, 0.5, 0.375, 0.5, 0.625, 0.75, 0.6382, 0.7368, 0.6382, 0.7368, 0.625, 0.75, 0.6382, 0.5132, 0.6382, 0.7368, 0.625, 0.75, 0.625, 0.5, 0.8618, 0.7368, 0.8618, 0.5132, 0.875, 0.5, 0.875, 0.75, 0.6382, 0.5132, 0.625, 0.5, 0.625, 0.5, 0.6382, 0.5132, 0.6382, 0.7368, 0.8618, 0.7368, 0.875, 0.75, 0.625, 0.75, 0.8618, 0.5132, 0.6382, 0.5132, 0.625, 0.5, 0.875, 0.5, 0.6382, 0.7368, 0.8618, 0.7368, 0.8618, 0.7368, 0.6382, 0.7368, 0.625, 0.5, 0.625, 0.25, 0.625, 0.25, 0.625, 0.5, 0.875, 0.5, 0.8618, 0.5132, 0.8618, 0.5132, 0.875, 0.5, 0.8618, 0.7368, 0.875, 0.75, 0.875, 0.75, 0.8618, 0.7368, 0.625, 1.0, 0.625, 0.75, 0.625, 0.75, 0.625, 1.0, 0.8618, 0.5132, 0.6382, 0.5132, 0.6382, 0.5132, 0.8618, 0.5132])
me_cube_025.use_remesh_preserve_volume = False
me_cube_025.use_remesh_preserve_attributes = False
me_cube_025.use_mirror_vertex_groups = False
me_cube_025.update()
me_cube_026 = bpy.data.meshes.new('Cube.026')
me_cube_026.from_pydata([(0.8947, 0.8947, 1.825), (0.8947, -0.8947, 1.825), (-0.8947, 0.8947, 1.825), (1.0, 1.0, 1.825), (0.8947, 0.8947, 2.62), (-0.8947, 0.8947, 2.62), (1.0, 1.0, 2.62), (-1.0, 1.0, 2.62), (-1.0, 1.0, 1.825), (-1.0, 1.0, -1.0), (-1.0, -1.0, 1.825), (-1.0, -1.0, -1.0), (1.0, -1.0, 1.825), (-0.8947, -0.8947, 1.825), (-1.0, -1.0, 2.62), (1.0, -1.0, 2.62), (-0.8947, -0.8947, 2.62), (0.8947, -0.8947, 2.62), (1.0, -1.0, -1.0), (1.0, 1.0, -1.0)], [], [(0, 1, 12, 3), (0, 2, 13, 1), (2, 0, 4, 5), (0, 3, 6, 4), (5, 4, 6, 7), (3, 8, 7, 6), (8, 2, 5, 7), (9, 8, 3, 19), (11, 10, 8, 9), (13, 2, 8, 10), (18, 12, 10, 11), (10, 12, 15, 14), (13, 10, 14, 16), (17, 16, 14, 15), (1, 13, 16, 17), (12, 1, 17, 15), (19, 3, 12, 18), (9, 19, 18, 11)])
_uv = me_cube_026.uv_layers.new(name='UVMap')
_uv.uv.foreach_set('vector', [0.6382, 0.5132, 0.6382, 0.7368, 0.625, 0.75, 0.625, 0.5, 0.6382, 0.5132, 0.8618, 0.5132, 0.8618, 0.7368, 0.6382, 0.7368, 0.8618, 0.5132, 0.6382, 0.5132, 0.6382, 0.5132, 0.8618, 0.5132, 0.6382, 0.5132, 0.625, 0.5, 0.625, 0.5, 0.6382, 0.5132, 0.8618, 0.5132, 0.6382, 0.5132, 0.625, 0.5, 0.875, 0.5, 0.625, 0.5, 0.625, 0.25, 0.625, 0.25, 0.625, 0.5, 0.875, 0.5, 0.8618, 0.5132, 0.8618, 0.5132, 0.875, 0.5, 0.375, 0.25, 0.625, 0.25, 0.625, 0.5, 0.375, 0.5, 0.375, 0.0, 0.625, 0.0, 0.625, 0.25, 0.375, 0.25, 0.8618, 0.7368, 0.8618, 0.5132, 0.875, 0.5, 0.875, 0.75, 0.375, 0.75, 0.625, 0.75, 0.625, 1.0, 0.375, 1.0, 0.625, 1.0, 0.625, 0.75, 0.625, 0.75, 0.625, 1.0, 0.8618, 0.7368, 0.875, 0.75, 0.875, 0.75, 0.8618, 0.7368, 0.6382, 0.7368, 0.8618, 0.7368, 0.875, 0.75, 0.625, 0.75, 0.6382, 0.7368, 0.8618, 0.7368, 0.8618, 0.7368, 0.6382, 0.7368, 0.625, 0.75, 0.6382, 0.7368, 0.6382, 0.7368, 0.625, 0.75, 0.375, 0.5, 0.625, 0.5, 0.625, 0.75, 0.375, 0.75, 0.125, 0.5, 0.375, 0.5, 0.375, 0.75, 0.125, 0.75])
me_cube_026.use_remesh_preserve_volume = False
me_cube_026.use_remesh_preserve_attributes = False
me_cube_026.use_mirror_vertex_groups = False
me_cube_026.update()
me_cube_016 = bpy.data.meshes.new('Cube.016')
me_cube_016.from_pydata([(0.8947, 0.8947, 1.825), (0.8947, -0.8947, 1.825), (-0.8947, 0.8947, 1.825), (1.0, 1.0, 1.825), (0.8947, 0.8947, 2.62), (-0.8947, 0.8947, 2.62), (1.0, 1.0, 2.62), (-1.0, 1.0, 2.62), (-1.0, 1.0, 1.825), (-1.0, 1.0, -1.0), (-1.0, -1.0, 1.825), (-1.0, -1.0, -1.0), (1.0, -1.0, 1.825), (-0.8947, -0.8947, 1.825), (-1.0, -1.0, 2.62), (1.0, -1.0, 2.62), (-0.8947, -0.8947, 2.62), (0.8947, -0.8947, 2.62), (1.0, -1.0, -1.0), (1.0, 1.0, -1.0)], [], [(0, 1, 12, 3), (0, 2, 13, 1), (2, 0, 4, 5), (0, 3, 6, 4), (5, 4, 6, 7), (3, 8, 7, 6), (8, 2, 5, 7), (9, 8, 3, 19), (11, 10, 8, 9), (13, 2, 8, 10), (18, 12, 10, 11), (10, 12, 15, 14), (13, 10, 14, 16), (17, 16, 14, 15), (1, 13, 16, 17), (12, 1, 17, 15), (19, 3, 12, 18), (9, 19, 18, 11)])
_uv = me_cube_016.uv_layers.new(name='UVMap')
_uv.uv.foreach_set('vector', [0.6382, 0.5132, 0.6382, 0.7368, 0.625, 0.75, 0.625, 0.5, 0.6382, 0.5132, 0.8618, 0.5132, 0.8618, 0.7368, 0.6382, 0.7368, 0.8618, 0.5132, 0.6382, 0.5132, 0.6382, 0.5132, 0.8618, 0.5132, 0.6382, 0.5132, 0.625, 0.5, 0.625, 0.5, 0.6382, 0.5132, 0.8618, 0.5132, 0.6382, 0.5132, 0.625, 0.5, 0.875, 0.5, 0.625, 0.5, 0.625, 0.25, 0.625, 0.25, 0.625, 0.5, 0.875, 0.5, 0.8618, 0.5132, 0.8618, 0.5132, 0.875, 0.5, 0.375, 0.25, 0.625, 0.25, 0.625, 0.5, 0.375, 0.5, 0.375, 0.0, 0.625, 0.0, 0.625, 0.25, 0.375, 0.25, 0.8618, 0.7368, 0.8618, 0.5132, 0.875, 0.5, 0.875, 0.75, 0.375, 0.75, 0.625, 0.75, 0.625, 1.0, 0.375, 1.0, 0.625, 1.0, 0.625, 0.75, 0.625, 0.75, 0.625, 1.0, 0.8618, 0.7368, 0.875, 0.75, 0.875, 0.75, 0.8618, 0.7368, 0.6382, 0.7368, 0.8618, 0.7368, 0.875, 0.75, 0.625, 0.75, 0.6382, 0.7368, 0.8618, 0.7368, 0.8618, 0.7368, 0.6382, 0.7368, 0.625, 0.75, 0.6382, 0.7368, 0.6382, 0.7368, 0.625, 0.75, 0.375, 0.5, 0.625, 0.5, 0.625, 0.75, 0.375, 0.75, 0.125, 0.5, 0.375, 0.5, 0.375, 0.75, 0.125, 0.75])
me_cube_016.use_remesh_preserve_volume = False
me_cube_016.use_remesh_preserve_attributes = False
me_cube_016.use_mirror_vertex_groups = False
me_cube_016.update()
me_cube_018 = bpy.data.meshes.new('Cube.018')
me_cube_018.from_pydata([(0.2704, 0.8947, 1.825), (0.2704, -0.8947, 1.825), (-0.8947, 0.8947, 1.825), (0.3757, 1.0, 1.825), (0.2704, 0.8947, 2.62), (-0.8947, 0.8947, 2.62), (0.3757, 1.0, 2.62), (-1.0, 1.0, 2.62), (-1.0, 1.0, 1.825), (-1.0, 1.0, -1.0), (-1.0, -1.0, 1.825), (-1.0, -1.0, -1.0), (0.3757, -1.0, 1.825), (-0.8947, -0.8947, 1.825), (-1.0, -1.0, 2.62), (0.3757, -1.0, 2.62), (-0.8947, -0.8947, 2.62), (0.2704, -0.8947, 2.62), (0.3757, -1.0, -1.0), (0.3757, 1.0, -1.0)], [], [(0, 1, 12, 3), (0, 2, 13, 1), (2, 0, 4, 5), (0, 3, 6, 4), (5, 4, 6, 7), (3, 8, 7, 6), (8, 2, 5, 7), (9, 8, 3, 19), (11, 10, 8, 9), (13, 2, 8, 10), (18, 12, 10, 11), (10, 12, 15, 14), (13, 10, 14, 16), (17, 16, 14, 15), (1, 13, 16, 17), (12, 1, 17, 15), (19, 3, 12, 18), (9, 19, 18, 11)])
_uv = me_cube_018.uv_layers.new(name='UVMap')
_uv.uv.foreach_set('vector', [0.6382, 0.5132, 0.6382, 0.7368, 0.625, 0.75, 0.625, 0.5, 0.6382, 0.5132, 0.8618, 0.5132, 0.8618, 0.7368, 0.6382, 0.7368, 0.8618, 0.5132, 0.6382, 0.5132, 0.6382, 0.5132, 0.8618, 0.5132, 0.6382, 0.5132, 0.625, 0.5, 0.625, 0.5, 0.6382, 0.5132, 0.8618, 0.5132, 0.6382, 0.5132, 0.625, 0.5, 0.875, 0.5, 0.625, 0.5, 0.625, 0.25, 0.625, 0.25, 0.625, 0.5, 0.875, 0.5, 0.8618, 0.5132, 0.8618, 0.5132, 0.875, 0.5, 0.375, 0.25, 0.625, 0.25, 0.625, 0.5, 0.375, 0.5, 0.375, 0.0, 0.625, 0.0, 0.625, 0.25, 0.375, 0.25, 0.8618, 0.7368, 0.8618, 0.5132, 0.875, 0.5, 0.875, 0.75, 0.375, 0.75, 0.625, 0.75, 0.625, 1.0, 0.375, 1.0, 0.625, 1.0, 0.625, 0.75, 0.625, 0.75, 0.625, 1.0, 0.8618, 0.7368, 0.875, 0.75, 0.875, 0.75, 0.8618, 0.7368, 0.6382, 0.7368, 0.8618, 0.7368, 0.875, 0.75, 0.625, 0.75, 0.6382, 0.7368, 0.8618, 0.7368, 0.8618, 0.7368, 0.6382, 0.7368, 0.625, 0.75, 0.6382, 0.7368, 0.6382, 0.7368, 0.625, 0.75, 0.375, 0.5, 0.625, 0.5, 0.625, 0.75, 0.375, 0.75, 0.125, 0.5, 0.375, 0.5, 0.375, 0.75, 0.125, 0.75])
me_cube_018.use_remesh_preserve_volume = False
me_cube_018.use_remesh_preserve_attributes = False
me_cube_018.use_mirror_vertex_groups = False
me_cube_018.update()
me_cube_019 = bpy.data.meshes.new('Cube.019')
me_cube_019.from_pydata([(1.0, 1.0, 1.0), (1.0, 1.0, -1.0), (1.0, -1.0, 1.0), (1.0, -1.0, -1.0), (-1.0, 1.0, 1.0), (-1.0, 1.0, -1.0), (-1.0, -1.0, 1.0), (-1.0, -1.0, -1.0)], [], [(0, 4, 6, 2), (3, 2, 6, 7), (7, 6, 4, 5), (5, 1, 3, 7), (1, 0, 2, 3), (5, 4, 0, 1)])
_uv = me_cube_019.uv_layers.new(name='UVMap')
_uv.uv.foreach_set('vector', [0.625, 0.5, 0.875, 0.5, 0.875, 0.75, 0.625, 0.75, 0.375, 0.75, 0.625, 0.75, 0.625, 1.0, 0.375, 1.0, 0.375, 0.0, 0.625, 0.0, 0.625, 0.25, 0.375, 0.25, 0.125, 0.5, 0.375, 0.5, 0.375, 0.75, 0.125, 0.75, 0.375, 0.5, 0.625, 0.5, 0.625, 0.75, 0.375, 0.75, 0.375, 0.25, 0.625, 0.25, 0.625, 0.5, 0.375, 0.5])
me_cube_019.materials.append(mat_tiled3)
me_cube_019.use_remesh_preserve_volume = False
me_cube_019.use_remesh_preserve_attributes = False
me_cube_019.use_mirror_vertex_groups = False
me_cube_019.update()
me_cube_023 = bpy.data.meshes.new('Cube.023')
me_cube_023.from_pydata([(0.2704, 0.8947, 1.825), (0.2704, -0.8947, 1.825), (-0.8947, 0.8947, 1.825), (0.3757, 1.0, 1.825), (0.2704, 0.8947, 2.62), (-0.8947, 0.8947, 2.62), (0.3757, 1.0, 2.62), (-1.0, 1.0, 2.62), (-1.0, 1.0, 1.825), (-1.0, 1.0, -1.0), (-1.0, -1.0, 1.825), (-1.0, -1.0, -1.0), (0.3757, -1.0, 1.825), (-0.8947, -0.8947, 1.825), (-1.0, -1.0, 2.62), (0.3757, -1.0, 2.62), (-0.8947, -0.8947, 2.62), (0.2704, -0.8947, 2.62), (0.3757, -1.0, -1.0), (0.3757, 1.0, -1.0)], [], [(0, 1, 12, 3), (0, 2, 13, 1), (2, 0, 4, 5), (0, 3, 6, 4), (5, 4, 6, 7), (3, 8, 7, 6), (8, 2, 5, 7), (9, 8, 3, 19), (11, 10, 8, 9), (13, 2, 8, 10), (18, 12, 10, 11), (10, 12, 15, 14), (13, 10, 14, 16), (17, 16, 14, 15), (1, 13, 16, 17), (12, 1, 17, 15), (19, 3, 12, 18), (9, 19, 18, 11)])
_uv = me_cube_023.uv_layers.new(name='UVMap')
_uv.uv.foreach_set('vector', [0.6382, 0.5132, 0.6382, 0.7368, 0.625, 0.75, 0.625, 0.5, 0.6382, 0.5132, 0.8618, 0.5132, 0.8618, 0.7368, 0.6382, 0.7368, 0.8618, 0.5132, 0.6382, 0.5132, 0.6382, 0.5132, 0.8618, 0.5132, 0.6382, 0.5132, 0.625, 0.5, 0.625, 0.5, 0.6382, 0.5132, 0.8618, 0.5132, 0.6382, 0.5132, 0.625, 0.5, 0.875, 0.5, 0.625, 0.5, 0.625, 0.25, 0.625, 0.25, 0.625, 0.5, 0.875, 0.5, 0.8618, 0.5132, 0.8618, 0.5132, 0.875, 0.5, 0.375, 0.25, 0.625, 0.25, 0.625, 0.5, 0.375, 0.5, 0.375, 0.0, 0.625, 0.0, 0.625, 0.25, 0.375, 0.25, 0.8618, 0.7368, 0.8618, 0.5132, 0.875, 0.5, 0.875, 0.75, 0.375, 0.75, 0.625, 0.75, 0.625, 1.0, 0.375, 1.0, 0.625, 1.0, 0.625, 0.75, 0.625, 0.75, 0.625, 1.0, 0.8618, 0.7368, 0.875, 0.75, 0.875, 0.75, 0.8618, 0.7368, 0.6382, 0.7368, 0.8618, 0.7368, 0.875, 0.75, 0.625, 0.75, 0.6382, 0.7368, 0.8618, 0.7368, 0.8618, 0.7368, 0.6382, 0.7368, 0.625, 0.75, 0.6382, 0.7368, 0.6382, 0.7368, 0.625, 0.75, 0.375, 0.5, 0.625, 0.5, 0.625, 0.75, 0.375, 0.75, 0.125, 0.5, 0.375, 0.5, 0.375, 0.75, 0.125, 0.75])
me_cube_023.use_remesh_preserve_volume = False
me_cube_023.use_remesh_preserve_attributes = False
me_cube_023.use_mirror_vertex_groups = False
me_cube_023.update()
me_cube_027 = bpy.data.meshes.new('Cube.027')
me_cube_027.from_pydata([(2.146, 3.13, 1.825), (2.163, 3.322, -1.0), (2.652, 1.865, 1.825), (2.729, 1.908, -1.0), (1.348, 1.135, 1.825), (1.271, 1.092, -1.0), (1.854, -0.1303, 1.825), (1.837, -0.3222, -1.0), (2.729, 1.908, 1.825), (1.837, -0.3222, 1.825), (2.163, 3.322, 1.825), (1.271, 1.092, 1.825), (2.729, 1.908, 2.62), (1.837, -0.3222, 2.62), (1.271, 1.092, 2.62), (2.163, 3.322, 2.62), (2.652, 1.865, 2.62), (1.854, -0.1303, 2.62), (1.348, 1.135, 2.62), (2.146, 3.13, 2.62)], [], [(0, 4, 6, 2), (3, 8, 9, 7), (7, 9, 11, 5), (5, 1, 3, 7), (1, 10, 8, 3), (5, 11, 10, 1), (8, 2, 16, 12), (0, 2, 8, 10), (6, 4, 11, 9), (0, 10, 15, 19), (16, 17, 13, 12), (18, 19, 15, 14), (2, 6, 17, 16), (10, 11, 14, 15), (11, 4, 18, 14), (6, 9, 13, 17), (9, 8, 12, 13), (4, 0, 19, 18)])
_uv = me_cube_027.uv_layers.new(name='UVMap')
_uv.uv.foreach_set('vector', [0.6382, 0.5132, 0.8618, 0.5132, 0.8618, 0.7368, 0.6382, 0.7368, 0.375, 0.75, 0.625, 0.75, 0.625, 1.0, 0.375, 1.0, 0.375, 0.0, 0.625, 0.0, 0.625, 0.25, 0.375, 0.25, 0.125, 0.5, 0.375, 0.5, 0.375, 0.75, 0.125, 0.75, 0.375, 0.5, 0.625, 0.5, 0.625, 0.75, 0.375, 0.75, 0.375, 0.25, 0.625, 0.25, 0.625, 0.5, 0.375, 0.5, 0.625, 0.75, 0.6382, 0.7368, 0.6382, 0.7368, 0.625, 0.75, 0.6382, 0.5132, 0.6382, 0.7368, 0.625, 0.75, 0.625, 0.5, 0.8618, 0.7368, 0.8618, 0.5132, 0.875, 0.5, 0.875, 0.75, 0.6382, 0.5132, 0.625, 0.5, 0.625, 0.5, 0.6382, 0.5132, 0.6382, 0.7368, 0.8618, 0.7368, 0.875, 0.75, 0.625, 0.75, 0.8618, 0.5132, 0.6382, 0.5132, 0.625, 0.5, 0.875, 0.5, 0.6382, 0.7368, 0.8618, 0.7368, 0.8618, 0.7368, 0.6382, 0.7368, 0.625, 0.5, 0.625, 0.25, 0.625, 0.25, 0.625, 0.5, 0.875, 0.5, 0.8618, 0.5132, 0.8618, 0.5132, 0.875, 0.5, 0.8618, 0.7368, 0.875, 0.75, 0.875, 0.75, 0.8618, 0.7368, 0.625, 1.0, 0.625, 0.75, 0.625, 0.75, 0.625, 1.0, 0.8618, 0.5132, 0.6382, 0.5132, 0.6382, 0.5132, 0.8618, 0.5132])
me_cube_027.use_remesh_preserve_volume = False
me_cube_027.use_remesh_preserve_attributes = False
me_cube_027.use_mirror_vertex_groups = False
me_cube_027.update()
me_cube_028 = bpy.data.meshes.new('Cube.028')
me_cube_028.from_pydata([(1.0, 1.0, 1.0), (1.0, 1.0, -1.0), (1.0, -1.0, 1.0), (1.0, -1.0, -1.0), (-1.0, 1.0, 1.0), (-1.0, 1.0, -1.0), (-1.0, -1.0, 1.0), (-1.0, -1.0, -1.0)], [], [(0, 4, 6, 2), (3, 2, 6, 7), (7, 6, 4, 5), (5, 1, 3, 7), (1, 0, 2, 3), (5, 4, 0, 1)])
_uv = me_cube_028.uv_layers.new(name='UVMap')
_uv.uv.foreach_set('vector', [0.9971, 0.5, 1.991, 0.5, 1.991, 1.494, 0.9971, 1.494, 0.002858, 1.494, 0.9971, 1.494, 0.9971, 2.489, 0.002858, 2.489, 0.002858, -1.489, 0.9971, -1.489, 0.9971, -0.4943, 0.002858, -0.4943, -0.9914, 0.5, 0.002858, 0.5, 0.002858, 1.494, -0.9914, 1.494, 0.002858, 0.5, 0.9971, 0.5, 0.9971, 1.494, 0.002858, 1.494, 0.002858, -0.4943, 0.9971, -0.4943, 0.9971, 0.5, 0.002858, 0.5])
me_cube_028.materials.append(mat_tiled2)
me_cube_028.use_remesh_preserve_volume = False
me_cube_028.use_remesh_preserve_attributes = False
me_cube_028.use_mirror_vertex_groups = False
me_cube_028.update()
me_cube_029 = bpy.data.meshes.new('Cube.029')
me_cube_029.from_pydata([(1.0, 1.0, 1.0), (1.0, 1.0, -1.0), (1.0, -1.0, 1.0), (1.0, -1.0, -1.0), (-1.0, 1.0, 1.0), (-1.0, 1.0, -1.0), (-1.0, -1.0, 1.0), (-1.0, -1.0, -1.0)], [], [(0, 4, 6, 2), (3, 2, 6, 7), (7, 6, 4, 5), (5, 1, 3, 7), (1, 0, 2, 3), (5, 4, 0, 1)])
_uv = me_cube_029.uv_layers.new(name='UVMap')
_uv.uv.foreach_set('vector', [0.9971, 0.5, 1.991, 0.5, 1.991, 1.494, 0.9971, 1.494, 0.002858, 1.494, 0.9971, 1.494, 0.9971, 2.489, 0.002858, 2.489, 0.002858, -1.489, 0.9971, -1.489, 0.9971, -0.4943, 0.002858, -0.4943, -0.9914, 0.5, 0.002858, 0.5, 0.002858, 1.494, -0.9914, 1.494, 0.002858, 0.5, 0.9971, 0.5, 0.9971, 1.494, 0.002858, 1.494, 0.002858, -0.4943, 0.9971, -0.4943, 0.9971, 0.5, 0.002858, 0.5])
me_cube_029.materials.append(mat_tiled2)
me_cube_029.use_remesh_preserve_volume = False
me_cube_029.use_remesh_preserve_attributes = False
me_cube_029.use_mirror_vertex_groups = False
me_cube_029.update()

# ---- objects
ob_1_col = bpy.data.objects.new('1-col', me_cube)
ob_2_col = bpy.data.objects.new('2-col', me_cube_001)
ob_3_col = bpy.data.objects.new('3-col', me_cube_002)
ob_4_col = bpy.data.objects.new('4-col', me_cube_003)
ob_5_col = bpy.data.objects.new('5-col', me_cube_004)
ob_6_col = bpy.data.objects.new('6-col', me_cube_005)
ob_7_col = bpy.data.objects.new('7-col', me_cube_006)
ob_0_col = bpy.data.objects.new('0-col', me_cube_009)
ob_0_col_001 = bpy.data.objects.new('0-col.001', me_cube_007)
ob_0_col_002 = bpy.data.objects.new('0-col.002', me_cube_008)
ob_0_col_003 = bpy.data.objects.new('0-col.003', me_cube_010)
ob_0_col_005 = bpy.data.objects.new('0-col.005', me_cube_012)
ob_0_col_006 = bpy.data.objects.new('0-col.006', me_cube_013)
ob_0_col_004 = bpy.data.objects.new('0-col.004', me_cube_014)
ob_6_col_001 = bpy.data.objects.new('6-col.001', me_cube_011)
ob_2_col_001 = bpy.data.objects.new('2-col.001', me_cube_015)
ob_2_col_003 = bpy.data.objects.new('2-col.003', me_cube_017)
ob_0_col_007 = bpy.data.objects.new('0-col.007', me_cube_020)
ob_2_col_002 = bpy.data.objects.new('2-col.002', me_cube_021)
ob_2_col_004 = bpy.data.objects.new('2-col.004', me_cube_022)
ob_2_col_005 = bpy.data.objects.new('2-col.005', me_cube_024)
ob_2_col_006 = bpy.data.objects.new('2-col.006', me_cube_025)
ob_2_col_007 = bpy.data.objects.new('2-col.007', me_cube_026)
ob_2_col_008 = bpy.data.objects.new('2-col.008', me_cube_016)
ob_2_col_009 = bpy.data.objects.new('2-col.009', me_cube_018)
ob_5_col_001 = bpy.data.objects.new('5-col.001', me_cube_019)
ob_2_col_010 = bpy.data.objects.new('2-col.010', me_cube_023)
ob_2_col_011 = bpy.data.objects.new('2-col.011', me_cube_027)
ob_4_col_001 = bpy.data.objects.new('4-col.001', me_cube_028)
ob_4_col_002 = bpy.data.objects.new('4-col.002', me_cube_029)

# ---- transforms, parenting, visibility, modifiers, constraints
ob_1_col.location = (-126.5, -64.53, 9.721)
ob_1_col.rotation_euler = (0.0, -0.0, 1.571)
ob_1_col.scale = (6.0, 6.0, 1.8)
ob_1_col.lock_rotations_4d = False
ob_1_col.empty_display_type = 'ARROWS'
ob_1_col.lineart.crease_threshold = 0.0
ob_2_col.location = (-126.5, -40.85, 9.721)
ob_2_col.rotation_euler = (0.0, -0.0, 1.571)
ob_2_col.scale = (15.0, 6.0, 1.8)
ob_2_col.lock_rotations_4d = False
ob_2_col.empty_display_type = 'ARROWS'
ob_2_col.lineart.crease_threshold = 0.0
ob_3_col.location = (-141.1, -64.88, 9.721)
ob_3_col.rotation_euler = (0.0, -0.0, 1.571)
ob_3_col.scale = (6.0, 6.0, 1.8)
ob_3_col.lock_rotations_4d = False
ob_3_col.empty_display_type = 'ARROWS'
ob_3_col.lineart.crease_threshold = 0.0
ob_4_col.location = (0.0, 0.0, -9.537e-07)
ob_4_col.rotation_euler = (0.0, -0.0, 1.571)
ob_4_col.scale = (6.0, 6.0, 1.8)
ob_4_col.lock_rotations_4d = False
ob_4_col.empty_display_type = 'ARROWS'
ob_4_col.lineart.crease_threshold = 0.0
ob_5_col.location = (-169.2, -65.4, 10.99)
ob_5_col.rotation_euler = (0.0, -0.0, 1.571)
ob_5_col.scale = (6.0, 6.0, 2.1)
ob_5_col.lock_rotations_4d = False
ob_5_col.empty_display_type = 'ARROWS'
ob_5_col.lineart.crease_threshold = 0.0
ob_6_col.location = (-80.01, -65.62, 8.119)
ob_6_col.rotation_euler = (0.0, -0.0, 1.571)
ob_6_col.scale = (6.0, 6.0, 7.2)
ob_6_col.lock_rotations_4d = False
ob_6_col.empty_display_type = 'ARROWS'
ob_6_col.lineart.crease_threshold = 0.0
ob_7_col.location = (-154.8, -36.2, 9.455)
ob_7_col.rotation_euler = (0.0, -0.0, 1.571)
ob_7_col.scale = (18.0, 18.0, 1.8)
ob_7_col.lock_rotations_4d = False
ob_7_col.empty_display_type = 'ARROWS'
ob_7_col.lineart.crease_threshold = 0.0
ob_0_col.location = (-111.7, -64.49, 8.842)
ob_0_col.rotation_euler = (0.0, -0.0, 1.571)
ob_0_col.scale = (6.0, 6.0, 0.9)
ob_0_col.lock_rotations_4d = False
ob_0_col.empty_display_type = 'ARROWS'
ob_0_col.lineart.crease_threshold = 0.0
ob_0_col_001.location = (-101.3, -62.25, 8.951)
ob_0_col_001.rotation_euler = (0.0, -0.0, 1.571)
ob_0_col_001.scale = (3.0, 3.014, 0.5651)
ob_0_col_001.lock_rotations_4d = False
ob_0_col_001.empty_display_type = 'ARROWS'
ob_0_col_001.lineart.crease_threshold = 0.0
ob_0_col_002.location = (-88.79, -38.14, 8.842)
ob_0_col_002.rotation_euler = (0.0, -0.0, 1.571)
ob_0_col_002.scale = (8.622, 6.0, 0.9)
ob_0_col_002.lock_rotations_4d = False
ob_0_col_002.empty_display_type = 'ARROWS'
ob_0_col_002.lineart.crease_threshold = 0.0
ob_0_col_003.location = (-88.43, -15.43, 8.951)
ob_0_col_003.rotation_euler = (0.0, -0.0, 1.571)
ob_0_col_003.scale = (12.28, 6.0, 0.9)
ob_0_col_003.lock_rotations_4d = False
ob_0_col_003.empty_display_type = 'ARROWS'
ob_0_col_003.lineart.crease_threshold = 0.0
ob_0_col_005.location = (-60.16, -48.37, 11.95)
ob_0_col_005.rotation_euler = (0.0, -0.0, 1.571)
ob_0_col_005.scale = (8.622, 21.1, 0.9)
ob_0_col_005.lock_rotations_4d = False
ob_0_col_005.empty_display_type = 'ARROWS'
ob_0_col_005.lineart.crease_threshold = 0.0
ob_0_col_006.location = (-111.9, -46.52, 8.951)
ob_0_col_006.rotation_euler = (0.0, -0.0, 1.571)
ob_0_col_006.scale = (8.622, 6.0, 0.9)
ob_0_col_006.lock_rotations_4d = False
ob_0_col_006.empty_display_type = 'ARROWS'
ob_0_col_006.lineart.crease_threshold = 0.0
ob_0_col_004.location = (-88.79, -53.09, 8.842)
ob_0_col_004.rotation_euler = (0.0, -0.0, 1.571)
ob_0_col_004.scale = (4.28, 6.0, 0.9)
ob_0_col_004.lock_rotations_4d = False
ob_0_col_004.empty_display_type = 'ARROWS'
ob_0_col_004.lineart.crease_threshold = 0.0
ob_6_col_001.location = (-147.0, -81.22, 8.119)
ob_6_col_001.rotation_euler = (0.0, -0.0, 1.571)
ob_6_col_001.scale = (6.0, 6.0, 7.2)
ob_6_col_001.lock_rotations_4d = False
ob_6_col_001.empty_display_type = 'ARROWS'
ob_6_col_001.lineart.crease_threshold = 0.0
ob_2_col_001.location = (0.0, 30.0, 0.0)
ob_2_col_001.rotation_euler = (0.0, -0.0, 1.571)
ob_2_col_001.scale = (15.0, 6.0, 1.8)
ob_2_col_001.lock_rotations_4d = False
ob_2_col_001.empty_display_type = 'ARROWS'
ob_2_col_001.lineart.crease_threshold = 0.0
ob_2_col_003.location = (-39.0, 70.0, 0.0)
ob_2_col_003.rotation_euler = (0.0, -0.0, 3.142)
ob_2_col_003.scale = (15.0, 6.0, 1.8)
ob_2_col_003.lock_rotations_4d = False
ob_2_col_003.empty_display_type = 'ARROWS'
ob_2_col_003.lineart.crease_threshold = 0.0
ob_0_col_007.location = (-22.0, 38.0, -40.0)
ob_0_col_007.rotation_euler = (0.0, -0.0, 1.571)
ob_0_col_007.scale = (44.85, 21.92, 3.287)
ob_0_col_007.lock_rotations_4d = False
ob_0_col_007.empty_display_type = 'ARROWS'
ob_0_col_007.lineart.crease_threshold = 0.0
ob_2_col_002.location = (0.0, 30.0, 0.0)
ob_2_col_002.rotation_euler = (0.0, -0.0, 1.571)
ob_2_col_002.scale = (15.0, 6.0, 1.8)
ob_2_col_002.lock_rotations_4d = False
ob_2_col_002.empty_display_type = 'ARROWS'
ob_2_col_002.lineart.crease_threshold = 0.0
ob_2_col_004.location = (-70.0, 0.0, 0.0)
ob_2_col_004.rotation_euler = (0.0, -0.0, 1.571)
ob_2_col_004.scale = (15.0, 6.0, 1.8)
ob_2_col_004.lock_rotations_4d = False
ob_2_col_004.empty_display_type = 'ARROWS'
ob_2_col_004.lineart.crease_threshold = 0.0
ob_2_col_005.location = (-70.0, 0.0, 0.0)
ob_2_col_005.rotation_euler = (0.0, -0.0, 1.571)
ob_2_col_005.scale = (15.0, 6.0, 1.8)
ob_2_col_005.lock_rotations_4d = False
ob_2_col_005.empty_display_type = 'ARROWS'
ob_2_col_005.lineart.crease_threshold = 0.0
ob_2_col_006.location = (-70.0, 50.0, -10.0)
ob_2_col_006.rotation_euler = (0.0, -0.0, 1.571)
ob_2_col_006.scale = (15.0, 6.0, 1.8)
ob_2_col_006.lock_rotations_4d = False
ob_2_col_006.empty_display_type = 'ARROWS'
ob_2_col_006.lineart.crease_threshold = 0.0
ob_2_col_007.location = (-91.0, 110.0, -10.0)
ob_2_col_007.rotation_euler = (0.0, -0.0, 1.571)
ob_2_col_007.scale = (15.0, 6.0, 1.8)
ob_2_col_007.lock_rotations_4d = False
ob_2_col_007.empty_display_type = 'ARROWS'
ob_2_col_007.lineart.crease_threshold = 0.0
ob_2_col_008.location = (-67.0, 130.0, -9.341)
ob_2_col_008.scale = (15.0, 6.0, 1.8)
ob_2_col_008.lock_rotations_4d = False
ob_2_col_008.empty_display_type = 'ARROWS'
ob_2_col_008.lineart.crease_threshold = 0.0
ob_2_col_009.location = (-28.0, 130.0, -9.341)
ob_2_col_009.scale = (15.0, 6.0, 1.8)
ob_2_col_009.lock_rotations_4d = False
ob_2_col_009.empty_display_type = 'ARROWS'
ob_2_col_009.lineart.crease_threshold = 0.0
ob_5_col_001.location = (-7.0, 130.0, -0.3408)
ob_5_col_001.rotation_euler = (-3.137, 1.571, 0.0)
ob_5_col_001.scale = (6.0, 6.0, 2.1)
ob_5_col_001.lock_rotations_4d = False
ob_5_col_001.empty_display_type = 'ARROWS'
ob_5_col_001.lineart.crease_threshold = 0.0
ob_2_col_010.location = (-17.0, 139.0, -9.341)
ob_2_col_010.rotation_euler = (0.0, -0.0, 1.571)
ob_2_col_010.scale = (15.0, 6.0, 1.8)
ob_2_col_010.lock_rotations_4d = False
ob_2_col_010.empty_display_type = 'ARROWS'
ob_2_col_010.lineart.crease_threshold = 0.0
ob_2_col_011.location = (-26.0, 63.0, -11.0)
ob_2_col_011.rotation_euler = (0.0, -0.0, 0.7854)
ob_2_col_011.scale = (15.0, 6.0, 1.8)
ob_2_col_011.lock_rotations_4d = False
ob_2_col_011.empty_display_type = 'ARROWS'
ob_2_col_011.lineart.crease_threshold = 0.0
ob_4_col_001.location = (-19.0, 112.0, -9.0)
ob_4_col_001.rotation_euler = (0.0, -0.0, 1.571)
ob_4_col_001.scale = (6.0, 6.0, 1.8)
ob_4_col_001.lock_rotations_4d = False
ob_4_col_001.empty_display_type = 'ARROWS'
ob_4_col_001.lineart.crease_threshold = 0.0
ob_4_col_002.location = (-19.0, 166.0, -8.0)
ob_4_col_002.rotation_euler = (0.0, -0.0, 1.571)
ob_4_col_002.scale = (6.0, 6.0, 1.8)
ob_4_col_002.lock_rotations_4d = False
ob_4_col_002.empty_display_type = 'ARROWS'
ob_4_col_002.lineart.crease_threshold = 0.0

# ---- collection membership
col_collection.objects.link(ob_1_col)
col_collection.objects.link(ob_2_col)
col_collection.objects.link(ob_3_col)
col_collection.objects.link(ob_4_col)
col_collection.objects.link(ob_5_col)
col_collection.objects.link(ob_6_col)
col_collection.objects.link(ob_7_col)
col_collection.objects.link(ob_0_col)
col_collection.objects.link(ob_0_col_001)
col_collection.objects.link(ob_0_col_002)
col_collection.objects.link(ob_0_col_003)
col_collection.objects.link(ob_0_col_005)
col_collection.objects.link(ob_0_col_006)
col_collection.objects.link(ob_0_col_004)
col_collection.objects.link(ob_6_col_001)
col_collection.objects.link(ob_2_col_001)
col_collection.objects.link(ob_2_col_003)
col_collection.objects.link(ob_0_col_007)
col_collection.objects.link(ob_2_col_002)
col_collection.objects.link(ob_2_col_004)
col_collection.objects.link(ob_2_col_005)
col_collection.objects.link(ob_2_col_006)
col_collection.objects.link(ob_2_col_007)
col_collection.objects.link(ob_2_col_008)
col_collection.objects.link(ob_2_col_009)
col_collection.objects.link(ob_5_col_001)
col_collection.objects.link(ob_2_col_010)
col_collection.objects.link(ob_2_col_011)
col_collection.objects.link(ob_4_col_001)
col_collection.objects.link(ob_4_col_002)

# ---- scene / render settings (as saved in the file)
scene.frame_start = 1; scene.frame_end = 250; scene.frame_set(1)
scene.render.engine = 'BLENDER_EEVEE_NEXT'
scene.cycles.sampling_pattern = 'TABULATED_SOBOL'
scene.view_settings.view_transform = 'Filmic'
bpy.context.view_layer.update()

# ---- added for rendering (the .blend has no active camera and no usable light): camera, sun
cam_auto = bpy.data.cameras.new('AutoCamera')
cam_auto.lens = 50.0
cam_auto.sensor_width = 36.0
cam_auto.clip_end = 5427.82
ob_auto_camera = bpy.data.objects.new('AutoCamera', cam_auto)
scene.collection.objects.link(ob_auto_camera)
ob_auto_camera.location = (215.081, -328.743, 237.255)
ob_auto_camera.rotation_euler = (1.09748, -7.21219e-08, 0.694738)
scene.camera = ob_auto_camera
light_auto_sun = bpy.data.lights.new('AutoSun', 'SUN')
light_auto_sun.energy = 3.0
light_auto_sun.angle = 0.0523599
ob_auto_sun = bpy.data.objects.new('AutoSun', light_auto_sun)
scene.collection.objects.link(ob_auto_sun)
ob_auto_sun.rotation_euler = (0.872665, 0.174533, 0.523599)
bpy.context.view_layer.update()
